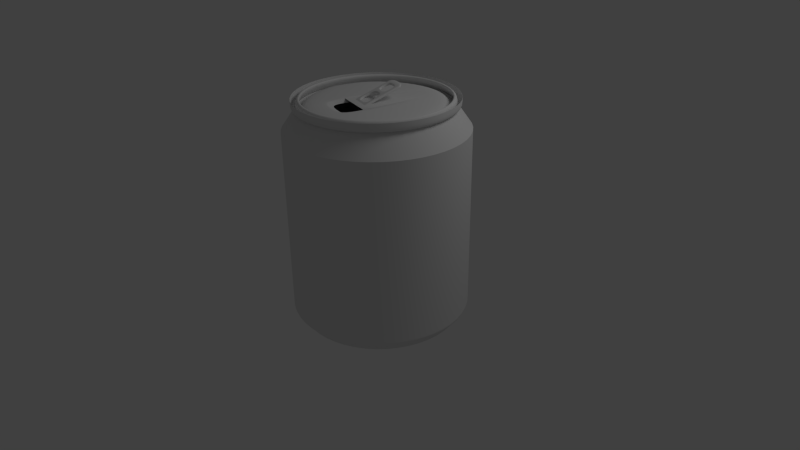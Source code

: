 # Source: soda_can1.blend  (saved by Blender 2.58.0; exported with 4.5.12 LTS)
import bpy
from mathutils import Matrix  # noqa: F401  (used for matrix-valued properties, if any)

bpy.ops.wm.read_factory_settings(use_empty=True)
scene = bpy.context.scene
scene.name = 'Scene'

# ---- collections
col_collection_1 = bpy.data.collections.new('Collection 1'); scene.collection.children.link(col_collection_1)

# ---- materials (node trees are filled in below, after node groups)
mat_material_001 = bpy.data.materials.new('Material.001')
mat_material_001.alpha_threshold = 0.0
mat_material_001.use_transparent_shadow = False
mat_material_001.roughness = 0.5
mat_material_001.line_color = (0.0, 0.0, 0.0, 1.0)
mat_material = bpy.data.materials.new('Material')
mat_material.alpha_threshold = 0.0
mat_material.use_transparent_shadow = False
mat_material.roughness = 0.5
mat_material.line_color = (0.0, 0.0, 0.0, 1.0)

# ---- material node trees

# ---- world
world_world = bpy.data.worlds.new('World'); scene.world = world_world
world_world.color = (0.05088, 0.05088, 0.05088)
world_world.use_sun_shadow = False
world_world.sun_shadow_jitter_overblur = 0.0
world_world.cycles.sampling_method = 'MANUAL'
world_world.cycles.sample_map_resolution = 256

# ---- cameras
cam_camera = bpy.data.cameras.new('Camera')
cam_camera.clip_end = 100.0
cam_camera.lens = 35.0
cam_camera.ortho_scale = 7.314
cam_camera.dof.focus_distance = 0.0
cam_camera.dof.aperture_fstop = 128.0

# ---- lights
light_lamp = bpy.data.lights.new('Lamp', 'POINT')
light_lamp.transmission_factor = 0.0
light_lamp.cutoff_distance = 30.0
light_lamp.energy = 100.0
light_lamp.shadow_buffer_clip_start = 1.001
light_lamp.shadow_soft_size = 1.0
light_lamp.shadow_maximum_resolution = 0.006
light_lamp.use_absolute_resolution = True
light_lamp.cycles.use_multiple_importance_sampling = False

# ---- meshes
me_circle_001 = bpy.data.meshes.new('Circle.001')
me_circle_001.from_pydata([(0.5663, 0.9809, 0.3463), (0.5663, 0.9809, 0.4584), (0.5663, 0.9809, 0.5704), (0.5663, 0.9809, 0.6825), (0.5663, 0.9809, 0.7946), (0.5663, 0.9809, 0.9066), (0.5663, 0.9809, 1.019), (0.5663, 0.9809, 1.131), (0.5663, 0.9809, 1.243), (0.5663, 0.9809, 1.355), (0.5663, 0.9809, 1.467), (0.5663, 0.9809, 1.579), (0.5663, 0.9809, 1.691), (0.5663, 0.9809, 1.803), (0.5663, 0.9809, 1.915), (0.5663, 0.9809, 2.027), (0.5663, 0.9809, 2.139), (0.5663, 0.9809, 2.251), (0.9809, 0.5663, 0.3463), (0.9809, 0.5663, 0.4584), (0.9809, 0.5663, 0.5704), (0.9809, 0.5663, 0.6825), (0.9809, 0.5663, 0.7946), (0.9809, 0.5663, 0.9066), (0.9809, 0.5663, 1.019), (0.9809, 0.5663, 1.131), (0.9809, 0.5663, 1.243), (0.9809, 0.5663, 1.355), (0.9809, 0.5663, 1.467), (0.9809, 0.5663, 1.579), (0.9809, 0.5663, 1.691), (0.9809, 0.5663, 1.803), (0.9809, 0.5663, 1.915), (0.9809, 0.5663, 2.027), (0.9809, 0.5663, 2.139), (0.9809, 0.5663, 2.251), (1.133, -3.106e-08, 0.3463), (1.133, -3.106e-08, 0.4584), (1.133, -3.106e-08, 0.5704), (1.133, -3.106e-08, 0.6825), (1.133, -3.106e-08, 0.7946), (1.133, -3.106e-08, 0.9066), (1.133, -3.106e-08, 1.019), (1.133, -3.106e-08, 1.131), (1.133, -3.106e-08, 1.243), (1.133, -3.106e-08, 1.355), (1.133, -3.106e-08, 1.467), (1.133, -3.106e-08, 1.579), (1.133, -3.106e-08, 1.691), (1.133, -3.106e-08, 1.803), (1.133, -3.106e-08, 1.915), (1.133, -3.106e-08, 2.027), (1.133, -3.106e-08, 2.139), (1.133, -3.106e-08, 2.251), (0.9809, -0.5663, 0.3463), (0.9809, -0.5663, 0.4584), (0.9809, -0.5663, 0.5704), (0.9809, -0.5663, 0.6825), (0.9809, -0.5663, 0.7946), (0.9809, -0.5663, 0.9066), (0.9809, -0.5663, 1.019), (0.9809, -0.5663, 1.131), (0.9809, -0.5663, 1.243), (0.9809, -0.5663, 1.355), (0.9809, -0.5663, 1.467), (0.9809, -0.5663, 1.579), (0.9809, -0.5663, 1.691), (0.9809, -0.5663, 1.803), (0.9809, -0.5663, 1.915), (0.9809, -0.5663, 2.027), (0.9809, -0.5663, 2.139), (0.9809, -0.5663, 2.251), (0.5663, -0.9809, 0.3463), (0.5663, -0.9809, 0.4584), (0.5663, -0.9809, 0.5704), (0.5663, -0.9809, 0.6825), (0.5663, -0.9809, 0.7946), (0.5663, -0.9809, 0.9066), (0.5663, -0.9809, 1.019), (0.5663, -0.9809, 1.131), (0.5663, -0.9809, 1.243), (0.5663, -0.9809, 1.355), (0.5663, -0.9809, 1.467), (0.5663, -0.9809, 1.579), (0.5663, -0.9809, 1.691), (0.5663, -0.9809, 1.803), (0.5663, -0.9809, 1.915), (0.5663, -0.9809, 2.027), (0.5663, -0.9809, 2.139), (0.5663, -0.9809, 2.251), (1.745e-07, -1.133, 0.3463), (1.745e-07, -1.133, 0.4584), (1.745e-07, -1.133, 0.5704), (1.745e-07, -1.133, 0.6825), (1.745e-07, -1.133, 0.7946), (1.745e-07, -1.133, 0.9066), (1.745e-07, -1.133, 1.019), (1.745e-07, -1.133, 1.131), (1.745e-07, -1.133, 1.243), (1.745e-07, -1.133, 1.355), (1.745e-07, -1.133, 1.467), (1.745e-07, -1.133, 1.579), (1.745e-07, -1.133, 1.691), (1.745e-07, -1.133, 1.803), (1.745e-07, -1.133, 1.915), (1.745e-07, -1.133, 2.027), (1.745e-07, -1.133, 2.139), (1.745e-07, -1.133, 2.251), (-0.5663, -0.9809, 0.3463), (-0.5663, -0.9809, 0.4584), (-0.5663, -0.9809, 0.5704), (-0.5663, -0.9809, 0.6825), (-0.5663, -0.9809, 0.7946), (-0.5663, -0.9809, 0.9066), (-0.5663, -0.9809, 1.019), (-0.5663, -0.9809, 1.131), (-0.5663, -0.9809, 1.243), (-0.5663, -0.9809, 1.355), (-0.5663, -0.9809, 1.467), (-0.5663, -0.9809, 1.579), (-0.5663, -0.9809, 1.691), (-0.5663, -0.9809, 1.803), (-0.5663, -0.9809, 1.915), (-0.5663, -0.9809, 2.027), (-0.5663, -0.9809, 2.139), (-0.5663, -0.9809, 2.251), (-0.9809, -0.5663, 0.3463), (-0.9809, -0.5663, 0.4584), (-0.9809, -0.5663, 0.5704), (-0.9809, -0.5663, 0.6825), (-0.9809, -0.5663, 0.7946), (-0.9809, -0.5663, 0.9066), (-0.9809, -0.5663, 1.019), (-0.9809, -0.5663, 1.131), (-0.9809, -0.5663, 1.243), (-0.9809, -0.5663, 1.355), (-0.9809, -0.5663, 1.467), (-0.9809, -0.5663, 1.579), (-0.9809, -0.5663, 1.691), (-0.9809, -0.5663, 1.803), (-0.9809, -0.5663, 1.915), (-0.9809, -0.5663, 2.027), (-0.9809, -0.5663, 2.139), (-0.9809, -0.5663, 2.251), (-1.133, -5.081e-07, 0.3463), (-1.133, -5.081e-07, 0.4584), (-1.133, -5.081e-07, 0.5704), (-1.133, -5.081e-07, 0.6825), (-1.133, -5.081e-07, 0.7946), (-1.133, -5.081e-07, 0.9066), (-1.133, -5.081e-07, 1.019), (-1.133, -5.081e-07, 1.131), (-1.133, -5.081e-07, 1.243), (-1.133, -5.081e-07, 1.355), (-1.133, -5.081e-07, 1.467), (-1.133, -5.081e-07, 1.579), (-1.133, -5.081e-07, 1.691), (-1.133, -5.081e-07, 1.803), (-1.133, -5.081e-07, 1.915), (-1.133, -5.081e-07, 2.027), (-1.133, -5.081e-07, 2.139), (-1.133, -5.081e-07, 2.251), (-0.9809, 0.5663, 0.3463), (-0.9809, 0.5663, 0.4584), (-0.9809, 0.5663, 0.5704), (-0.9809, 0.5663, 0.6825), (-0.9809, 0.5663, 0.7946), (-0.9809, 0.5663, 0.9066), (-0.9809, 0.5663, 1.019), (-0.9809, 0.5663, 1.131), (-0.9809, 0.5663, 1.243), (-0.9809, 0.5663, 1.355), (-0.9809, 0.5663, 1.467), (-0.9809, 0.5663, 1.579), (-0.9809, 0.5663, 1.691), (-0.9809, 0.5663, 1.803), (-0.9809, 0.5663, 1.915), (-0.9809, 0.5663, 2.027), (-0.9809, 0.5663, 2.139), (-0.9809, 0.5663, 2.251), (3.466e-09, 1.133, 0.3463), (3.466e-09, 1.133, 0.4584), (3.466e-09, 1.133, 0.5704), (3.466e-09, 1.133, 0.6825), (3.466e-09, 1.133, 0.7946), (3.466e-09, 1.133, 0.9066), (3.466e-09, 1.133, 1.019), (3.466e-09, 1.133, 1.131), (3.466e-09, 1.133, 1.243), (3.466e-09, 1.133, 1.355), (3.466e-09, 1.133, 1.467), (3.466e-09, 1.133, 1.579), (3.466e-09, 1.133, 1.691), (3.466e-09, 1.133, 1.803), (3.466e-09, 1.133, 1.915), (3.466e-09, 1.133, 2.027), (3.466e-09, 1.133, 2.139), (3.466e-09, 1.133, 2.251), (-0.5663, 0.9809, 0.3463), (-0.5663, 0.9809, 0.4584), (-0.5663, 0.9809, 0.5704), (-0.5663, 0.9809, 0.6825), (-0.5663, 0.9809, 0.7946), (-0.5663, 0.9809, 0.9066), (-0.5663, 0.9809, 1.019), (-0.5663, 0.9809, 1.131), (-0.5663, 0.9809, 1.243), (-0.5663, 0.9809, 1.355), (-0.5663, 0.9809, 1.467), (-0.5663, 0.9809, 1.579), (-0.5663, 0.9809, 1.691), (-0.5663, 0.9809, 1.803), (-0.5663, 0.9809, 1.915), (-0.5663, 0.9809, 2.027), (-0.5663, 0.9809, 2.139), (-0.5663, 0.9809, 2.251), (0.5663, 0.9809, 0.2342), (0.9809, 0.5663, 0.2342), (1.133, -3.106e-08, 0.2342), (0.9809, -0.5663, 0.2342), (0.5663, -0.9809, 0.2342), (1.745e-07, -1.133, 0.2342), (-0.5663, -0.9809, 0.2342), (-0.9809, -0.5663, 0.2342), (-1.133, -5.081e-07, 0.2342), (-0.9809, 0.5663, 0.2342), (3.466e-09, 1.133, 0.2342), (-0.5663, 0.9809, 0.2342), (0.5663, 0.9809, 2.364), (0.9809, 0.5663, 2.364), (1.133, -3.106e-08, 2.364), (0.9809, -0.5663, 2.364), (0.5663, -0.9809, 2.364), (1.745e-07, -1.133, 2.364), (-0.5663, -0.9809, 2.364), (-0.9809, -0.5663, 2.364), (-1.133, -5.081e-07, 2.364), (-0.9809, 0.5663, 2.364), (3.466e-09, 1.133, 2.364), (-0.5663, 0.9809, 2.364), (3.466e-09, 1.133, 2.429), (0.5663, 0.9809, 2.429), (0.9809, 0.5663, 2.429), (1.133, -3.106e-08, 2.429), (0.9809, -0.5663, 2.429), (0.5663, -0.9809, 2.429), (1.745e-07, -1.133, 2.429), (-0.5663, -0.9809, 2.429), (-0.9809, -0.5663, 2.429), (-1.133, -5.081e-07, 2.429), (-0.9809, 0.5663, 2.429), (-0.5663, 0.9809, 2.429)], [], [(197, 238, 228, 17), (196, 197, 17, 16), (195, 196, 16, 15), (194, 195, 15, 14), (193, 194, 14, 13), (192, 193, 13, 12), (191, 192, 12, 11), (190, 191, 11, 10), (189, 190, 10, 9), (188, 189, 9, 8), (187, 188, 8, 7), (186, 187, 7, 6), (185, 186, 6, 5), (184, 185, 5, 4), (183, 184, 4, 3), (182, 183, 3, 2), (181, 182, 2, 1), (1, 0, 180, 181), (0, 216, 226, 180), (17, 228, 229, 35), (16, 17, 35, 34), (15, 16, 34, 33), (14, 15, 33, 32), (13, 14, 32, 31), (12, 13, 31, 30), (11, 12, 30, 29), (10, 11, 29, 28), (9, 10, 28, 27), (8, 9, 27, 26), (7, 8, 26, 25), (6, 7, 25, 24), (5, 6, 24, 23), (4, 5, 23, 22), (3, 4, 22, 21), (2, 3, 21, 20), (1, 2, 20, 19), (0, 1, 19, 18), (216, 0, 18, 217), (35, 229, 230, 53), (34, 35, 53, 52), (33, 34, 52, 51), (32, 33, 51, 50), (31, 32, 50, 49), (30, 31, 49, 48), (29, 30, 48, 47), (28, 29, 47, 46), (27, 28, 46, 45), (26, 27, 45, 44), (25, 26, 44, 43), (24, 25, 43, 42), (23, 24, 42, 41), (22, 23, 41, 40), (21, 22, 40, 39), (20, 21, 39, 38), (19, 20, 38, 37), (18, 19, 37, 36), (217, 18, 36, 218), (53, 230, 231, 71), (52, 53, 71, 70), (51, 52, 70, 69), (50, 51, 69, 68), (49, 50, 68, 67), (48, 49, 67, 66), (47, 48, 66, 65), (46, 47, 65, 64), (45, 46, 64, 63), (44, 45, 63, 62), (43, 44, 62, 61), (42, 43, 61, 60), (41, 42, 60, 59), (40, 41, 59, 58), (39, 40, 58, 57), (38, 39, 57, 56), (37, 38, 56, 55), (36, 37, 55, 54), (218, 36, 54, 219), (71, 231, 232, 89), (70, 71, 89, 88), (69, 70, 88, 87), (68, 69, 87, 86), (67, 68, 86, 85), (66, 67, 85, 84), (65, 66, 84, 83), (64, 65, 83, 82), (63, 64, 82, 81), (62, 63, 81, 80), (61, 62, 80, 79), (60, 61, 79, 78), (59, 60, 78, 77), (58, 59, 77, 76), (57, 58, 76, 75), (56, 57, 75, 74), (55, 56, 74, 73), (54, 55, 73, 72), (219, 54, 72, 220), (89, 232, 233, 107), (88, 89, 107, 106), (87, 88, 106, 105), (86, 87, 105, 104), (85, 86, 104, 103), (84, 85, 103, 102), (83, 84, 102, 101), (82, 83, 101, 100), (81, 82, 100, 99), (80, 81, 99, 98), (79, 80, 98, 97), (78, 79, 97, 96), (77, 78, 96, 95), (76, 77, 95, 94), (75, 76, 94, 93), (74, 75, 93, 92), (73, 74, 92, 91), (72, 73, 91, 90), (220, 72, 90, 221), (107, 233, 234, 125), (106, 107, 125, 124), (105, 106, 124, 123), (104, 105, 123, 122), (103, 104, 122, 121), (102, 103, 121, 120), (101, 102, 120, 119), (100, 101, 119, 118), (99, 100, 118, 117), (98, 99, 117, 116), (97, 98, 116, 115), (96, 97, 115, 114), (95, 96, 114, 113), (94, 95, 113, 112), (93, 94, 112, 111), (92, 93, 111, 110), (91, 92, 110, 109), (90, 91, 109, 108), (221, 90, 108, 222), (125, 234, 235, 143), (124, 125, 143, 142), (123, 124, 142, 141), (122, 123, 141, 140), (121, 122, 140, 139), (120, 121, 139, 138), (119, 120, 138, 137), (118, 119, 137, 136), (117, 118, 136, 135), (116, 117, 135, 134), (115, 116, 134, 133), (114, 115, 133, 132), (113, 114, 132, 131), (112, 113, 131, 130), (111, 112, 130, 129), (110, 111, 129, 128), (109, 110, 128, 127), (108, 109, 127, 126), (222, 108, 126, 223), (143, 235, 236, 161), (142, 143, 161, 160), (141, 142, 160, 159), (140, 141, 159, 158), (139, 140, 158, 157), (138, 139, 157, 156), (137, 138, 156, 155), (136, 137, 155, 154), (135, 136, 154, 153), (134, 135, 153, 152), (133, 134, 152, 151), (132, 133, 151, 150), (131, 132, 150, 149), (130, 131, 149, 148), (129, 130, 148, 147), (128, 129, 147, 146), (127, 128, 146, 145), (126, 127, 145, 144), (223, 126, 144, 224), (161, 236, 237, 179), (160, 161, 179, 178), (159, 160, 178, 177), (158, 159, 177, 176), (157, 158, 176, 175), (156, 157, 175, 174), (155, 156, 174, 173), (154, 155, 173, 172), (153, 154, 172, 171), (152, 153, 171, 170), (151, 152, 170, 169), (150, 151, 169, 168), (149, 150, 168, 167), (148, 149, 167, 166), (147, 148, 166, 165), (146, 147, 165, 164), (145, 146, 164, 163), (144, 145, 163, 162), (224, 144, 162, 225), (179, 237, 239, 215), (178, 179, 215, 214), (177, 178, 214, 213), (176, 177, 213, 212), (175, 176, 212, 211), (174, 175, 211, 210), (173, 174, 210, 209), (172, 173, 209, 208), (171, 172, 208, 207), (170, 171, 207, 206), (169, 170, 206, 205), (168, 169, 205, 204), (167, 168, 204, 203), (166, 167, 203, 202), (165, 166, 202, 201), (164, 165, 201, 200), (163, 164, 200, 199), (162, 163, 199, 198), (225, 162, 198, 227), (215, 239, 238, 197), (214, 215, 197, 196), (213, 214, 196, 195), (212, 213, 195, 194), (211, 212, 194, 193), (210, 211, 193, 192), (209, 210, 192, 191), (208, 209, 191, 190), (207, 208, 190, 189), (206, 207, 189, 188), (205, 206, 188, 187), (204, 205, 187, 186), (203, 204, 186, 185), (202, 203, 185, 184), (201, 202, 184, 183), (200, 201, 183, 182), (199, 200, 182, 181), (198, 199, 181, 180), (227, 198, 180, 226), (238, 240, 241, 228), (228, 241, 242, 229), (229, 242, 243, 230), (230, 243, 244, 231), (231, 244, 245, 232), (232, 245, 246, 233), (233, 246, 247, 234), (234, 247, 248, 235), (235, 248, 249, 236), (236, 249, 250, 237), (237, 250, 251, 239), (239, 251, 240, 238)])
me_circle_001.polygons.foreach_set('use_smooth', [True] * 240)
_uv = me_circle_001.uv_layers.new(name='UVTex')
_uv.uv.foreach_set('vector', [0.4982, 0.08699, 0.4982, 0.03647, 0.5815, 0.03658, 0.5815, 0.0871, 0.4982, 0.1376, 0.4982, 0.08699, 0.5815, 0.0871, 0.5815, 0.1377, 0.4982, 0.1882, 0.4982, 0.1376, 0.5815, 0.1377, 0.5815, 0.1883, 0.4982, 0.2388, 0.4982, 0.1882, 0.5815, 0.1883, 0.5815, 0.2389, 0.4982, 0.2894, 0.4982, 0.2388, 0.5815, 0.2389, 0.5815, 0.2895, 0.4982, 0.34, 0.4982, 0.2894, 0.5815, 0.2895, 0.5815, 0.3401, 0.4982, 0.3906, 0.4982, 0.34, 0.5815, 0.3401, 0.5815, 0.3907, 0.4982, 0.4412, 0.4982, 0.3906, 0.5815, 0.3907, 0.5815, 0.4413, 0.4981, 0.4918, 0.4982, 0.4412, 0.5815, 0.4413, 0.5815, 0.4919, 0.4981, 0.5423, 0.4981, 0.4918, 0.5815, 0.4919, 0.5815, 0.5425, 0.4981, 0.5929, 0.4981, 0.5423, 0.5815, 0.5425, 0.5815, 0.5931, 0.4981, 0.6435, 0.4981, 0.5929, 0.5815, 0.5931, 0.5815, 0.6436, 0.4981, 0.6941, 0.4981, 0.6435, 0.5815, 0.6436, 0.5814, 0.6942, 0.4981, 0.7447, 0.4981, 0.6941, 0.5814, 0.6942, 0.5814, 0.7448, 0.4981, 0.7953, 0.4981, 0.7447, 0.5814, 0.7448, 0.5814, 0.7954, 0.4981, 0.8459, 0.4981, 0.7953, 0.5814, 0.7954, 0.5814, 0.846, 0.4981, 0.8965, 0.4981, 0.8459, 0.5814, 0.846, 0.5814, 0.8966, 0.5814, 0.8966, 0.5814, 0.9472, 0.4981, 0.9471, 0.4981, 0.8965, 0.5814, 0.9472, 0.5814, 0.9978, 0.4981, 0.9977, 0.4981, 0.9471, 0.5815, 0.0871, 0.5815, 0.03658, 0.6649, 0.03669, 0.6649, 0.08722, 0.5815, 0.1377, 0.5815, 0.0871, 0.6649, 0.08722, 0.6648, 0.1378, 0.5815, 0.1883, 0.5815, 0.1377, 0.6648, 0.1378, 0.6648, 0.1884, 0.5815, 0.2389, 0.5815, 0.1883, 0.6648, 0.1884, 0.6648, 0.239, 0.5815, 0.2895, 0.5815, 0.2389, 0.6648, 0.239, 0.6648, 0.2896, 0.5815, 0.3401, 0.5815, 0.2895, 0.6648, 0.2896, 0.6648, 0.3402, 0.5815, 0.3907, 0.5815, 0.3401, 0.6648, 0.3402, 0.6648, 0.3908, 0.5815, 0.4413, 0.5815, 0.3907, 0.6648, 0.3908, 0.6648, 0.4414, 0.5815, 0.4919, 0.5815, 0.4413, 0.6648, 0.4414, 0.6648, 0.492, 0.5815, 0.5425, 0.5815, 0.4919, 0.6648, 0.492, 0.6648, 0.5426, 0.5815, 0.5931, 0.5815, 0.5425, 0.6648, 0.5426, 0.6648, 0.5932, 0.5815, 0.6436, 0.5815, 0.5931, 0.6648, 0.5932, 0.6648, 0.6438, 0.5814, 0.6942, 0.5815, 0.6436, 0.6648, 0.6438, 0.6648, 0.6943, 0.5814, 0.7448, 0.5814, 0.6942, 0.6648, 0.6943, 0.6648, 0.7449, 0.5814, 0.7954, 0.5814, 0.7448, 0.6648, 0.7449, 0.6648, 0.7955, 0.5814, 0.846, 0.5814, 0.7954, 0.6648, 0.7955, 0.6648, 0.8461, 0.5814, 0.8966, 0.5814, 0.846, 0.6648, 0.8461, 0.6647, 0.8967, 0.5814, 0.9472, 0.5814, 0.8966, 0.6647, 0.8967, 0.6647, 0.9473, 0.5814, 0.9978, 0.5814, 0.9472, 0.6647, 0.9473, 0.6647, 0.9979, 0.6649, 0.08722, 0.6649, 0.03669, 0.7482, 0.03681, 0.7482, 0.08734, 0.6648, 0.1378, 0.6649, 0.08722, 0.7482, 0.08734, 0.7482, 0.1379, 0.6648, 0.1884, 0.6648, 0.1378, 0.7482, 0.1379, 0.7482, 0.1885, 0.6648, 0.239, 0.6648, 0.1884, 0.7482, 0.1885, 0.7482, 0.2391, 0.6648, 0.2896, 0.6648, 0.239, 0.7482, 0.2391, 0.7482, 0.2897, 0.6648, 0.3402, 0.6648, 0.2896, 0.7482, 0.2897, 0.7481, 0.3403, 0.6648, 0.3908, 0.6648, 0.3402, 0.7481, 0.3403, 0.7481, 0.3909, 0.6648, 0.4414, 0.6648, 0.3908, 0.7481, 0.3909, 0.7481, 0.4415, 0.6648, 0.492, 0.6648, 0.4414, 0.7481, 0.4415, 0.7481, 0.4921, 0.6648, 0.5426, 0.6648, 0.492, 0.7481, 0.4921, 0.7481, 0.5427, 0.6648, 0.5932, 0.6648, 0.5426, 0.7481, 0.5427, 0.7481, 0.5933, 0.6648, 0.6438, 0.6648, 0.5932, 0.7481, 0.5933, 0.7481, 0.6439, 0.6648, 0.6943, 0.6648, 0.6438, 0.7481, 0.6439, 0.7481, 0.6945, 0.6648, 0.7449, 0.6648, 0.6943, 0.7481, 0.6945, 0.7481, 0.7451, 0.6648, 0.7955, 0.6648, 0.7449, 0.7481, 0.7451, 0.7481, 0.7956, 0.6648, 0.8461, 0.6648, 0.7955, 0.7481, 0.7956, 0.7481, 0.8462, 0.6647, 0.8967, 0.6648, 0.8461, 0.7481, 0.8462, 0.7481, 0.8968, 0.6647, 0.9473, 0.6647, 0.8967, 0.7481, 0.8968, 0.7481, 0.9474, 0.6647, 0.9979, 0.6647, 0.9473, 0.7481, 0.9474, 0.7481, 0.998, 0.7482, 0.08734, 0.7482, 0.03681, 0.8315, 0.03693, 0.8315, 0.08746, 0.7482, 0.1379, 0.7482, 0.08734, 0.8315, 0.08746, 0.8315, 0.1381, 0.7482, 0.1885, 0.7482, 0.1379, 0.8315, 0.1381, 0.8315, 0.1887, 0.7482, 0.2391, 0.7482, 0.1885, 0.8315, 0.1887, 0.8315, 0.2392, 0.7482, 0.2897, 0.7482, 0.2391, 0.8315, 0.2392, 0.8315, 0.2898, 0.7481, 0.3403, 0.7482, 0.2897, 0.8315, 0.2898, 0.8315, 0.3404, 0.7481, 0.3909, 0.7481, 0.3403, 0.8315, 0.3404, 0.8315, 0.391, 0.7481, 0.4415, 0.7481, 0.3909, 0.8315, 0.391, 0.8315, 0.4416, 0.7481, 0.4921, 0.7481, 0.4415, 0.8315, 0.4416, 0.8314, 0.4922, 0.7481, 0.5427, 0.7481, 0.4921, 0.8314, 0.4922, 0.8314, 0.5428, 0.7481, 0.5933, 0.7481, 0.5427, 0.8314, 0.5428, 0.8314, 0.5934, 0.7481, 0.6439, 0.7481, 0.5933, 0.8314, 0.5934, 0.8314, 0.644, 0.7481, 0.6945, 0.7481, 0.6439, 0.8314, 0.644, 0.8314, 0.6946, 0.7481, 0.7451, 0.7481, 0.6945, 0.8314, 0.6946, 0.8314, 0.7452, 0.7481, 0.7956, 0.7481, 0.7451, 0.8314, 0.7452, 0.8314, 0.7958, 0.7481, 0.8462, 0.7481, 0.7956, 0.8314, 0.7958, 0.8314, 0.8463, 0.7481, 0.8968, 0.7481, 0.8462, 0.8314, 0.8463, 0.8314, 0.8969, 0.7481, 0.9474, 0.7481, 0.8968, 0.8314, 0.8969, 0.8314, 0.9475, 0.7481, 0.998, 0.7481, 0.9474, 0.8314, 0.9475, 0.8314, 0.9981, 0.8315, 0.08746, 0.8315, 0.03693, 0.9149, 0.03705, 0.9148, 0.08764, 0.8315, 0.1381, 0.8315, 0.08746, 0.9148, 0.08764, 0.9148, 0.1382, 0.8315, 0.1887, 0.8315, 0.1381, 0.9148, 0.1382, 0.9148, 0.1888, 0.8315, 0.2392, 0.8315, 0.1887, 0.9148, 0.1888, 0.9148, 0.2394, 0.8315, 0.2898, 0.8315, 0.2392, 0.9148, 0.2394, 0.9148, 0.29, 0.8315, 0.3404, 0.8315, 0.2898, 0.9148, 0.29, 0.9148, 0.3406, 0.8315, 0.391, 0.8315, 0.3404, 0.9148, 0.3406, 0.9148, 0.3912, 0.8315, 0.4416, 0.8315, 0.391, 0.9148, 0.3912, 0.9148, 0.4417, 0.8314, 0.4922, 0.8315, 0.4416, 0.9148, 0.4417, 0.9148, 0.4923, 0.8314, 0.5428, 0.8314, 0.4922, 0.9148, 0.4923, 0.9148, 0.5429, 0.8314, 0.5934, 0.8314, 0.5428, 0.9148, 0.5429, 0.9147, 0.5935, 0.8314, 0.644, 0.8314, 0.5934, 0.9147, 0.5935, 0.9147, 0.6441, 0.8314, 0.6946, 0.8314, 0.644, 0.9147, 0.6441, 0.9147, 0.6947, 0.8314, 0.7452, 0.8314, 0.6946, 0.9147, 0.6947, 0.9147, 0.7453, 0.8314, 0.7958, 0.8314, 0.7452, 0.9147, 0.7453, 0.9147, 0.7959, 0.8314, 0.8463, 0.8314, 0.7958, 0.9147, 0.7959, 0.9147, 0.8465, 0.8314, 0.8969, 0.8314, 0.8463, 0.9147, 0.8465, 0.9147, 0.8971, 0.8314, 0.9475, 0.8314, 0.8969, 0.9147, 0.8971, 0.9147, 0.9476, 0.8314, 0.9981, 0.8314, 0.9475, 0.9147, 0.9476, 0.9147, 0.9982, 0.9148, 0.08764, 0.9149, 0.03705, 0.9981, 0.03722, 0.9981, 0.08779, 0.9148, 0.1382, 0.9148, 0.08764, 0.9981, 0.08779, 0.9981, 0.1384, 0.9148, 0.1888, 0.9148, 0.1382, 0.9981, 0.1384, 0.9981, 0.1889, 0.9148, 0.2394, 0.9148, 0.1888, 0.9981, 0.1889, 0.9981, 0.2395, 0.9148, 0.29, 0.9148, 0.2394, 0.9981, 0.2395, 0.9981, 0.2901, 0.9148, 0.3406, 0.9148, 0.29, 0.9981, 0.2901, 0.9981, 0.3407, 0.9148, 0.3912, 0.9148, 0.3406, 0.9981, 0.3407, 0.9981, 0.3913, 0.9148, 0.4417, 0.9148, 0.3912, 0.9981, 0.3913, 0.9981, 0.4419, 0.9148, 0.4923, 0.9148, 0.4417, 0.9981, 0.4419, 0.9981, 0.4925, 0.9148, 0.5429, 0.9148, 0.4923, 0.9981, 0.4925, 0.9981, 0.543, 0.9147, 0.5935, 0.9148, 0.5429, 0.9981, 0.543, 0.9981, 0.5936, 0.9147, 0.6441, 0.9147, 0.5935, 0.9981, 0.5936, 0.9981, 0.6442, 0.9147, 0.6947, 0.9147, 0.6441, 0.9981, 0.6442, 0.9981, 0.6948, 0.9147, 0.7453, 0.9147, 0.6947, 0.9981, 0.6948, 0.998, 0.7454, 0.9147, 0.7959, 0.9147, 0.7453, 0.998, 0.7454, 0.998, 0.796, 0.9147, 0.8465, 0.9147, 0.7959, 0.998, 0.796, 0.998, 0.8466, 0.9147, 0.8971, 0.9147, 0.8465, 0.998, 0.8466, 0.998, 0.8972, 0.9147, 0.9476, 0.9147, 0.8971, 0.998, 0.8972, 0.998, 0.9478, 0.9147, 0.9982, 0.9147, 0.9476, 0.998, 0.9478, 0.998, 0.9983, -0.001749, 0.08649, -0.001746, 0.03605, 0.08155, 0.03602, 0.08155, 0.08654, -0.001755, 0.1371, -0.001749, 0.08649, 0.08155, 0.08654, 0.08155, 0.1371, -0.001761, 0.1876, -0.001755, 0.1371, 0.08155, 0.1371, 0.08154, 0.1877, -0.001767, 0.2382, -0.001761, 0.1876, 0.08154, 0.1877, 0.08154, 0.2383, -0.001773, 0.2888, -0.001767, 0.2382, 0.08154, 0.2383, 0.08154, 0.2889, -0.001778, 0.3394, -0.001773, 0.2888, 0.08154, 0.2889, 0.08153, 0.3395, -0.001784, 0.39, -0.001778, 0.3394, 0.08153, 0.3395, 0.08153, 0.3901, -0.00179, 0.4406, -0.001784, 0.39, 0.08153, 0.3901, 0.08152, 0.4407, -0.001796, 0.4912, -0.00179, 0.4406, 0.08152, 0.4407, 0.08152, 0.4913, -0.001802, 0.5417, -0.001796, 0.4912, 0.08152, 0.4913, 0.08151, 0.5418, -0.001808, 0.5923, -0.001802, 0.5417, 0.08151, 0.5418, 0.08151, 0.5924, -0.001815, 0.6429, -0.001808, 0.5923, 0.08151, 0.5924, 0.0815, 0.643, -0.001821, 0.6935, -0.001815, 0.6429, 0.0815, 0.643, 0.08149, 0.6936, -0.001828, 0.7441, -0.001821, 0.6935, 0.08149, 0.6936, 0.08149, 0.7442, -0.001835, 0.7947, -0.001828, 0.7441, 0.08149, 0.7442, 0.08148, 0.7948, -0.001842, 0.8453, -0.001835, 0.7947, 0.08148, 0.7948, 0.08147, 0.8454, -0.001849, 0.8959, -0.001842, 0.8453, 0.08147, 0.8454, 0.08147, 0.896, -0.001855, 0.9464, -0.001849, 0.8959, 0.08147, 0.896, 0.08146, 0.9466, -0.001862, 0.997, -0.001855, 0.9464, 0.08146, 0.9466, 0.08145, 0.9971, 0.08155, 0.08654, 0.08155, 0.03602, 0.1649, 0.03605, 0.1649, 0.08659, 0.08155, 0.1371, 0.08155, 0.08654, 0.1649, 0.08659, 0.1649, 0.1372, 0.08154, 0.1877, 0.08155, 0.1371, 0.1649, 0.1372, 0.1649, 0.1878, 0.08154, 0.2383, 0.08154, 0.1877, 0.1649, 0.1878, 0.1649, 0.2384, 0.08154, 0.2889, 0.08154, 0.2383, 0.1649, 0.2384, 0.1649, 0.289, 0.08153, 0.3395, 0.08154, 0.2889, 0.1649, 0.289, 0.1649, 0.3396, 0.08153, 0.3901, 0.08153, 0.3395, 0.1649, 0.3396, 0.1648, 0.3902, 0.08152, 0.4407, 0.08153, 0.3901, 0.1648, 0.3902, 0.1648, 0.4408, 0.08152, 0.4913, 0.08152, 0.4407, 0.1648, 0.4408, 0.1648, 0.4913, 0.08151, 0.5418, 0.08152, 0.4913, 0.1648, 0.4913, 0.1648, 0.5419, 0.08151, 0.5924, 0.08151, 0.5418, 0.1648, 0.5419, 0.1648, 0.5925, 0.0815, 0.643, 0.08151, 0.5924, 0.1648, 0.5925, 0.1648, 0.6431, 0.08149, 0.6936, 0.0815, 0.643, 0.1648, 0.6431, 0.1648, 0.6937, 0.08149, 0.7442, 0.08149, 0.6936, 0.1648, 0.6937, 0.1648, 0.7443, 0.08148, 0.7948, 0.08149, 0.7442, 0.1648, 0.7443, 0.1648, 0.7949, 0.08147, 0.8454, 0.08148, 0.7948, 0.1648, 0.7949, 0.1648, 0.8455, 0.08147, 0.896, 0.08147, 0.8454, 0.1648, 0.8455, 0.1648, 0.8961, 0.08146, 0.9466, 0.08147, 0.896, 0.1648, 0.8961, 0.1648, 0.9467, 0.08145, 0.9971, 0.08146, 0.9466, 0.1648, 0.9467, 0.1648, 0.9973, 0.1649, 0.08659, 0.1649, 0.03605, 0.2482, 0.03615, 0.2482, 0.08668, 0.1649, 0.1372, 0.1649, 0.08659, 0.2482, 0.08668, 0.2482, 0.1373, 0.1649, 0.1878, 0.1649, 0.1372, 0.2482, 0.1373, 0.2482, 0.1879, 0.1649, 0.2384, 0.1649, 0.1878, 0.2482, 0.1879, 0.2482, 0.2385, 0.1649, 0.289, 0.1649, 0.2384, 0.2482, 0.2385, 0.2482, 0.2891, 0.1649, 0.3396, 0.1649, 0.289, 0.2482, 0.2891, 0.2482, 0.3397, 0.1648, 0.3902, 0.1649, 0.3396, 0.2482, 0.3397, 0.2482, 0.3902, 0.1648, 0.4408, 0.1648, 0.3902, 0.2482, 0.3902, 0.2482, 0.4408, 0.1648, 0.4913, 0.1648, 0.4408, 0.2482, 0.4408, 0.2482, 0.4914, 0.1648, 0.5419, 0.1648, 0.4913, 0.2482, 0.4914, 0.2482, 0.542, 0.1648, 0.5925, 0.1648, 0.5419, 0.2482, 0.542, 0.2482, 0.5926, 0.1648, 0.6431, 0.1648, 0.5925, 0.2482, 0.5926, 0.2481, 0.6432, 0.1648, 0.6937, 0.1648, 0.6431, 0.2481, 0.6432, 0.2481, 0.6938, 0.1648, 0.7443, 0.1648, 0.6937, 0.2481, 0.6938, 0.2481, 0.7444, 0.1648, 0.7949, 0.1648, 0.7443, 0.2481, 0.7444, 0.2481, 0.795, 0.1648, 0.8455, 0.1648, 0.7949, 0.2481, 0.795, 0.2481, 0.8456, 0.1648, 0.8961, 0.1648, 0.8455, 0.2481, 0.8456, 0.2481, 0.8962, 0.1648, 0.9467, 0.1648, 0.8961, 0.2481, 0.8962, 0.2481, 0.9468, 0.1648, 0.9973, 0.1648, 0.9467, 0.2481, 0.9468, 0.2481, 0.9974, 0.2482, 0.08668, 0.2482, 0.03615, 0.3316, 0.03625, 0.3315, 0.08678, 0.2482, 0.1373, 0.2482, 0.08668, 0.3315, 0.08678, 0.3315, 0.1374, 0.2482, 0.1879, 0.2482, 0.1373, 0.3315, 0.1374, 0.3315, 0.188, 0.2482, 0.2385, 0.2482, 0.1879, 0.3315, 0.188, 0.3315, 0.2386, 0.2482, 0.2891, 0.2482, 0.2385, 0.3315, 0.2386, 0.3315, 0.2892, 0.2482, 0.3397, 0.2482, 0.2891, 0.3315, 0.2892, 0.3315, 0.3398, 0.2482, 0.3902, 0.2482, 0.3397, 0.3315, 0.3398, 0.3315, 0.3904, 0.2482, 0.4408, 0.2482, 0.3902, 0.3315, 0.3904, 0.3315, 0.4409, 0.2482, 0.4914, 0.2482, 0.4408, 0.3315, 0.4409, 0.3315, 0.4915, 0.2482, 0.542, 0.2482, 0.4914, 0.3315, 0.4915, 0.3315, 0.5421, 0.2482, 0.5926, 0.2482, 0.542, 0.3315, 0.5421, 0.3315, 0.5927, 0.2481, 0.6432, 0.2482, 0.5926, 0.3315, 0.5927, 0.3315, 0.6433, 0.2481, 0.6938, 0.2481, 0.6432, 0.3315, 0.6433, 0.3315, 0.6939, 0.2481, 0.7444, 0.2481, 0.6938, 0.3315, 0.6939, 0.3315, 0.7445, 0.2481, 0.795, 0.2481, 0.7444, 0.3315, 0.7445, 0.3315, 0.7951, 0.2481, 0.8456, 0.2481, 0.795, 0.3315, 0.7951, 0.3314, 0.8457, 0.2481, 0.8962, 0.2481, 0.8456, 0.3314, 0.8457, 0.3314, 0.8963, 0.2481, 0.9468, 0.2481, 0.8962, 0.3314, 0.8963, 0.3314, 0.9469, 0.2481, 0.9974, 0.2481, 0.9468, 0.3314, 0.9469, 0.3314, 0.9975, 0.3315, 0.08678, 0.3316, 0.03625, 0.4149, 0.03636, 0.4149, 0.08688, 0.3315, 0.1374, 0.3315, 0.08678, 0.4149, 0.08688, 0.4149, 0.1375, 0.3315, 0.188, 0.3315, 0.1374, 0.4149, 0.1375, 0.4149, 0.1881, 0.3315, 0.2386, 0.3315, 0.188, 0.4149, 0.1881, 0.4148, 0.2387, 0.3315, 0.2892, 0.3315, 0.2386, 0.4148, 0.2387, 0.4148, 0.2893, 0.3315, 0.3398, 0.3315, 0.2892, 0.4148, 0.2893, 0.4148, 0.3399, 0.3315, 0.3904, 0.3315, 0.3398, 0.4148, 0.3399, 0.4148, 0.3905, 0.3315, 0.4409, 0.3315, 0.3904, 0.4148, 0.3905, 0.4148, 0.4411, 0.3315, 0.4915, 0.3315, 0.4409, 0.4148, 0.4411, 0.4148, 0.4916, 0.3315, 0.5421, 0.3315, 0.4915, 0.4148, 0.4916, 0.4148, 0.5422, 0.3315, 0.5927, 0.3315, 0.5421, 0.4148, 0.5422, 0.4148, 0.5928, 0.3315, 0.6433, 0.3315, 0.5927, 0.4148, 0.5928, 0.4148, 0.6434, 0.3315, 0.6939, 0.3315, 0.6433, 0.4148, 0.6434, 0.4148, 0.694, 0.3315, 0.7445, 0.3315, 0.6939, 0.4148, 0.694, 0.4148, 0.7446, 0.3315, 0.7951, 0.3315, 0.7445, 0.4148, 0.7446, 0.4148, 0.7952, 0.3314, 0.8457, 0.3315, 0.7951, 0.4148, 0.7952, 0.4148, 0.8458, 0.3314, 0.8963, 0.3314, 0.8457, 0.4148, 0.8458, 0.4148, 0.8964, 0.3314, 0.9469, 0.3314, 0.8963, 0.4148, 0.8964, 0.4148, 0.947, 0.3314, 0.9975, 0.3314, 0.9469, 0.4148, 0.947, 0.4148, 0.9976, 0.4149, 0.08688, 0.4149, 0.03636, 0.4982, 0.03647, 0.4982, 0.08699, 0.4149, 0.1375, 0.4149, 0.08688, 0.4982, 0.08699, 0.4982, 0.1376, 0.4149, 0.1881, 0.4149, 0.1375, 0.4982, 0.1376, 0.4982, 0.1882, 0.4148, 0.2387, 0.4149, 0.1881, 0.4982, 0.1882, 0.4982, 0.2388, 0.4148, 0.2893, 0.4148, 0.2387, 0.4982, 0.2388, 0.4982, 0.2894, 0.4148, 0.3399, 0.4148, 0.2893, 0.4982, 0.2894, 0.4982, 0.34, 0.4148, 0.3905, 0.4148, 0.3399, 0.4982, 0.34, 0.4982, 0.3906, 0.4148, 0.4411, 0.4148, 0.3905, 0.4982, 0.3906, 0.4982, 0.4412, 0.4148, 0.4916, 0.4148, 0.4411, 0.4982, 0.4412, 0.4981, 0.4918, 0.4148, 0.5422, 0.4148, 0.4916, 0.4981, 0.4918, 0.4981, 0.5423, 0.4148, 0.5928, 0.4148, 0.5422, 0.4981, 0.5423, 0.4981, 0.5929, 0.4148, 0.6434, 0.4148, 0.5928, 0.4981, 0.5929, 0.4981, 0.6435, 0.4148, 0.694, 0.4148, 0.6434, 0.4981, 0.6435, 0.4981, 0.6941, 0.4148, 0.7446, 0.4148, 0.694, 0.4981, 0.6941, 0.4981, 0.7447, 0.4148, 0.7952, 0.4148, 0.7446, 0.4981, 0.7447, 0.4981, 0.7953, 0.4148, 0.8458, 0.4148, 0.7952, 0.4981, 0.7953, 0.4981, 0.8459, 0.4148, 0.8964, 0.4148, 0.8458, 0.4981, 0.8459, 0.4981, 0.8965, 0.4148, 0.947, 0.4148, 0.8964, 0.4981, 0.8965, 0.4981, 0.9471, 0.4148, 0.9976, 0.4148, 0.947, 0.4981, 0.9471, 0.4981, 0.9977, 0.4982, 0.03647, 0.4981, 0.001732, 0.5814, 0.001842, 0.5815, 0.03658, 0.5815, 0.03658, 0.5814, 0.001842, 0.6648, 0.001956, 0.6649, 0.03669, 0.6649, 0.03669, 0.6648, 0.001956, 0.7481, 0.002073, 0.7482, 0.03681, 0.7482, 0.03681, 0.7481, 0.002073, 0.8314, 0.002196, 0.8315, 0.03693, 0.8315, 0.03693, 0.8314, 0.002196, 0.9147, 0.002328, 0.9149, 0.03705, 0.9149, 0.03705, 0.9147, 0.002328, 0.998, 0.002549, 0.9981, 0.03722, -0.001746, 0.03605, -0.001862, 0.001276, 0.08144, 0.001245, 0.08155, 0.03602, 0.08155, 0.03602, 0.08144, 0.001245, 0.1648, 0.001316, 0.1649, 0.03605, 0.1649, 0.03605, 0.1648, 0.001316, 0.2481, 0.001411, 0.2482, 0.03615, 0.2482, 0.03615, 0.2481, 0.001411, 0.3314, 0.001514, 0.3316, 0.03625, 0.3316, 0.03625, 0.3314, 0.001514, 0.4148, 0.001622, 0.4149, 0.03636, 0.4149, 0.03636, 0.4148, 0.001622, 0.4981, 0.001732, 0.4982, 0.03647])
me_circle_001.materials.append(mat_material_001)
me_circle_001.use_remesh_preserve_volume = False
me_circle_001.use_remesh_preserve_attributes = False
me_circle_001.use_mirror_vertex_groups = False
me_circle_001.update()
me_plane = bpy.data.meshes.new('Plane')
me_plane.from_pydata([(1.0, 1.0, 0.0), (1.0, -1.0, 0.0), (-1.0, -1.0, 0.0), (-1.0, 1.0, 0.0), (1.0, 0.8608, 0.0), (1.0, 0.1579, 0.0), (1.0, -0.003718, 0.0), (1.0, -0.7928, 0.0), (-1.0, -0.7928, 0.0), (-1.0, -0.003718, 0.0), (-1.0, 0.1579, 0.0), (-1.0, 0.8608, 0.0), (-0.7279, -1.0, 0.0), (-0.7279, 1.0, 0.0), (-0.7279, 0.8608, 0.0), (-0.7279, 0.2472, 0.0), (-0.7279, 0.07561, 0.0), (-0.899, -0.7928, 0.0), (0.683, -1.0, 0.0), (0.683, 1.0, 0.0), (0.683, 0.8608, 0.0), (0.683, 0.2472, 0.0), (0.683, 0.07561, 0.0), (0.8541, -0.7928, 0.0), (-0.02246, 1.0, 0.0), (-0.02246, 0.8608, 0.0), (-0.02246, 0.2472, 0.0), (-0.02246, 0.07561, 0.0), (-0.02246, -1.0, 0.0), (-0.02246, -0.7928, 0.0), (-0.02246, -0.7928, 0.1585), (-0.02246, -1.0, 0.1585), (-0.02246, 0.07561, 0.1585), (-0.02246, 0.2472, 0.1585), (-0.02246, 0.8608, 0.1585), (-0.02246, 1.0, 0.1585), (0.8541, -0.7928, 0.1585), (0.683, 0.07561, 0.1585), (0.683, 0.2472, 0.1585), (0.683, 0.8608, 0.1585), (0.683, 1.0, 0.1585), (0.683, -1.0, 0.1585), (-0.899, -0.7928, 0.1585), (-0.7279, 0.07561, 0.1585), (-0.7279, 0.2472, 0.1585), (-0.7279, 0.8608, 0.1585), (-0.7279, 1.0, 0.1585), (-0.7279, -1.0, 0.1585), (-1.0, 0.8608, 0.1585), (-1.0, 0.1579, 0.1585), (-1.0, -0.003718, 0.1585), (-1.0, -0.7928, 0.1585), (1.0, -0.7928, 0.1585), (1.0, -0.003718, 0.1585), (1.0, 0.1579, 0.1585), (1.0, 0.8608, 0.1585), (-1.0, 1.0, 0.1585), (-1.0, -1.0, 0.1585), (1.0, -1.0, 0.1585), (1.0, 1.0, 0.1585), (-0.02246, -1.154, 0.03602), (0.683, -1.154, 0.03602), (-0.7279, -1.154, 0.03602), (0.683, 1.177, 0.03602), (-0.02246, 1.177, 0.03602), (-0.7279, 1.177, 0.03602), (1.0, 1.0, 0.03602), (1.0, -1.0, 0.03602), (-1.0, 1.0, 0.03602), (-1.0, -1.0, 0.03602), (-1.0, 0.8608, 0.03602), (-1.0, 0.1579, 0.03602), (-1.0, -0.003718, 0.03602), (-1.0, -0.7928, 0.03602), (1.0, -0.7928, 0.03602), (1.0, -0.003718, 0.03602), (1.0, 0.1579, 0.03602), (1.0, 0.8608, 0.03602), (-0.02246, -1.154, 0.1138), (0.683, -1.154, 0.1138), (-0.7279, -1.154, 0.1138), (0.683, 1.177, 0.1138), (-0.02246, 1.177, 0.1138), (-0.7279, 1.177, 0.1138), (1.0, 1.0, 0.1138), (1.0, -1.0, 0.1138), (-1.0, 1.0, 0.1138), (-1.0, -1.0, 0.1138), (-1.0, 0.8608, 0.1138), (-1.0, 0.1579, 0.1138), (-1.0, -0.003718, 0.1138), (-1.0, -0.7928, 0.1138), (1.0, -0.7928, 0.1138), (1.0, -0.003718, 0.1138), (1.0, 0.1579, 0.1138), (1.0, 0.8608, 0.1138), (0.8541, -0.7928, 0.1416), (-0.02246, -0.7928, 0.1416), (-0.899, -0.7928, 0.1416), (-0.02246, 0.07561, 0.1416), (0.683, 0.07561, 0.1416), (-0.7279, 0.07561, 0.1416), (0.8541, -0.7928, 0.03051), (-0.02246, -0.7928, 0.03051), (-0.899, -0.7928, 0.03051), (-0.02246, 0.07561, 0.03051), (0.683, 0.07561, 0.03051), (-0.7279, 0.07561, 0.03051), (0.683, 0.2472, 0.1281), (-0.02246, 0.2472, 0.1281), (-0.7279, 0.2472, 0.1281), (-0.02246, 0.8608, 0.1281), (0.683, 0.8608, 0.1281), (-0.7279, 0.8608, 0.1281), (0.683, 0.2472, 0.01841), (-0.02246, 0.2472, 0.01841), (-0.7279, 0.2472, 0.01841), (-0.02246, 0.8608, 0.01841), (0.683, 0.8608, 0.01841), (-0.7279, 0.8608, 0.01841)], [], [(11, 14, 13, 3), (10, 15, 14, 11), (9, 16, 15, 10), (8, 17, 16, 9), (2, 12, 17, 8), (0, 19, 20, 4), (21, 5, 4, 20), (22, 6, 5, 21), (23, 7, 6, 22), (18, 1, 7, 23), (14, 25, 24, 13), (25, 20, 19, 24), (16, 27, 26, 15), (27, 22, 21, 26), (12, 28, 29, 17), (28, 18, 23, 29), (46, 45, 48, 56), (45, 44, 49, 48), (44, 43, 50, 49), (43, 42, 51, 50), (42, 47, 57, 51), (39, 40, 59, 55), (55, 54, 38, 39), (54, 53, 37, 38), (53, 52, 36, 37), (52, 58, 41, 36), (35, 34, 45, 46), (40, 39, 34, 35), (33, 32, 43, 44), (38, 37, 32, 33), (30, 31, 47, 42), (36, 41, 31, 30), (28, 60, 61, 18), (12, 62, 60, 28), (19, 63, 64, 24), (24, 64, 65, 13), (0, 66, 63, 19), (18, 61, 67, 1), (13, 65, 68, 3), (2, 69, 62, 12), (3, 68, 70, 11), (11, 70, 71, 10), (10, 71, 72, 9), (9, 72, 73, 8), (8, 73, 69, 2), (1, 67, 74, 7), (7, 74, 75, 6), (6, 75, 76, 5), (5, 76, 77, 4), (66, 0, 4, 77), (60, 78, 79, 61), (78, 31, 41, 79), (62, 80, 78, 60), (80, 47, 31, 78), (63, 81, 82, 64), (81, 40, 35, 82), (64, 82, 83, 65), (82, 35, 46, 83), (66, 84, 81, 63), (84, 59, 40, 81), (61, 79, 85, 67), (79, 41, 58, 85), (65, 83, 86, 68), (83, 46, 56, 86), (69, 87, 80, 62), (87, 57, 47, 80), (68, 86, 88, 70), (86, 56, 48, 88), (70, 88, 89, 71), (88, 48, 49, 89), (71, 89, 90, 72), (89, 49, 50, 90), (72, 90, 91, 73), (90, 50, 51, 91), (73, 91, 87, 69), (91, 51, 57, 87), (67, 85, 92, 74), (85, 58, 52, 92), (74, 92, 93, 75), (92, 52, 53, 93), (75, 93, 94, 76), (93, 53, 54, 94), (76, 94, 95, 77), (94, 54, 55, 95), (77, 95, 84, 66), (95, 55, 59, 84), (96, 36, 30, 97), (97, 30, 42, 98), (99, 32, 37, 100), (101, 43, 32, 99), (100, 37, 36, 96), (98, 42, 43, 101), (23, 102, 103, 29), (102, 96, 97, 103), (29, 103, 104, 17), (103, 97, 98, 104), (27, 105, 106, 22), (105, 99, 100, 106), (16, 107, 105, 27), (107, 101, 99, 105), (22, 106, 102, 23), (106, 100, 96, 102), (17, 104, 107, 16), (104, 98, 101, 107), (108, 38, 33, 109), (109, 33, 44, 110), (111, 34, 39, 112), (113, 45, 34, 111), (112, 39, 38, 108), (110, 44, 45, 113), (21, 114, 115, 26), (114, 108, 109, 115), (26, 115, 116, 15), (115, 109, 110, 116), (25, 117, 118, 20), (117, 111, 112, 118), (14, 119, 117, 25), (119, 113, 111, 117), (20, 118, 114, 21), (118, 112, 108, 114), (15, 116, 119, 14), (116, 110, 113, 119)])
me_plane.polygons.foreach_set('use_smooth', [True] * 122)
me_plane.use_remesh_preserve_volume = False
me_plane.use_remesh_preserve_attributes = False
me_plane.use_mirror_vertex_groups = False
me_plane.update()
me_circle = bpy.data.meshes.new('Circle')
me_circle.from_pydata([(0.0, 1.0, 0.0), (0.5, 0.866, 0.0), (0.866, 0.5, 0.0), (1.0, -4.371e-08, 0.0), (0.866, -0.5, 0.0), (0.5, -0.866, 0.0), (1.51e-07, -1.0, 0.0), (-0.5, -0.866, 0.0), (-0.866, -0.5, 0.0), (-1.0, -4.649e-07, 0.0), (-0.866, 0.5, 0.0), (-0.5, 0.866, 0.0), (0.0, 0.0, 0.3973), (-0.5227, 0.9054, 0.1335), (-0.9054, 0.5227, 0.1335), (-1.045, -4.797e-07, 0.1335), (-0.9054, -0.5227, 0.1335), (-0.5227, -0.9054, 0.1335), (1.588e-07, -1.045, 0.1335), (0.5227, -0.9054, 0.1335), (0.9054, -0.5227, 0.1335), (1.045, -3.938e-08, 0.1335), (0.9054, 0.5227, 0.1335), (0.5227, 0.9054, 0.1335), (9.024e-10, 1.045, 0.1335), (3.466e-09, 1.133, 0.1948), (0.5663, 0.9809, 0.1948), (0.9809, 0.5663, 0.1948), (1.133, -3.106e-08, 0.1948), (0.9809, -0.5663, 0.1948), (0.5663, -0.9809, 0.1948), (1.745e-07, -1.133, 0.1948), (-0.5663, -0.9809, 0.1948), (-0.9809, -0.5663, 0.1948), (-1.133, -5.081e-07, 0.1948), (-0.9809, 0.5663, 0.1948), (-0.5663, 0.9809, 0.1948), (-0.5663, 0.9809, 2.429), (-0.9809, 0.5663, 2.429), (-1.133, -5.081e-07, 2.429), (-0.9809, -0.5663, 2.429), (-0.5663, -0.9809, 2.429), (1.745e-07, -1.133, 2.429), (0.5663, -0.9809, 2.429), (0.9809, -0.5663, 2.429), (1.133, -3.106e-08, 2.429), (0.9809, 0.5663, 2.429), (0.5663, 0.9809, 2.429), (3.466e-09, 1.133, 2.429), (0.431, 0.7465, 2.798), (-6.859e-09, 0.862, 2.798), (0.7465, 0.431, 2.798), (0.862, -5.568e-08, 2.798), (0.7465, -0.431, 2.798), (0.431, -0.7465, 2.798), (1.233e-07, -0.862, 2.798), (-0.431, -0.7465, 2.798), (-0.7465, -0.431, 2.798), (-0.862, -4.188e-07, 2.798), (-0.7465, 0.431, 2.798), (-0.431, 0.7465, 2.798), (-0.4717, 0.8171, 2.798), (-6.334e-09, 0.9435, 2.798), (-0.8171, 0.4717, 2.798), (-0.9435, -4.433e-07, 2.798), (-0.8171, -0.4717, 2.798), (-0.4717, -0.8171, 2.798), (1.361e-07, -0.9435, 2.798), (0.4717, -0.8171, 2.798), (0.8171, -0.4717, 2.798), (0.9435, -4.593e-08, 2.798), (0.8171, 0.4717, 2.798), (0.4717, 0.8171, 2.798), (-6.334e-09, 0.9435, 2.686), (0.4717, 0.8171, 2.686), (0.8171, 0.4717, 2.686), (0.9435, -4.593e-08, 2.686), (0.8171, -0.4717, 2.686), (0.4717, -0.8171, 2.686), (1.361e-07, -0.9435, 2.686), (-0.4717, -0.8171, 2.686), (-0.8171, -0.4717, 2.686), (-0.9435, -4.433e-07, 2.686), (-0.8171, 0.4717, 2.686), (-0.4717, 0.8171, 2.686), (-6.264e-09, 1.002, 2.686), (-0.501, 0.8678, 2.686), (-0.8678, 0.501, 2.686), (-1.002, -4.619e-07, 2.686), (-0.8678, -0.501, 2.686), (-0.501, -0.8678, 2.686), (1.45e-07, -1.002, 2.686), (0.501, -0.8678, 2.686), (0.8678, -0.501, 2.686), (1.002, -3.983e-08, 2.686), (0.8678, 0.501, 2.686), (0.501, 0.8678, 2.686), (-6.264e-09, 1.002, 2.792), (0.501, 0.8678, 2.792), (0.8678, 0.501, 2.792), (1.002, -3.983e-08, 2.792), (0.8678, -0.501, 2.792), (0.501, -0.8678, 2.792), (1.45e-07, -1.002, 2.792), (-0.501, -0.8678, 2.792), (-0.8678, -0.501, 2.792), (-1.002, -4.619e-07, 2.792), (-0.8678, 0.501, 2.792), (-0.501, 0.8678, 2.792), (-6.334e-09, 0.9435, 2.618), (-0.4717, 0.8171, 2.618), (-0.8171, 0.4717, 2.618), (-0.9435, -4.433e-07, 2.618), (-0.8171, -0.4717, 2.618), (-0.4717, -0.8171, 2.618), (1.361e-07, -0.9435, 2.618), (0.4717, -0.8171, 2.618), (0.8171, -0.4717, 2.618), (0.9435, -4.593e-08, 2.618), (0.8171, 0.4717, 2.618), (0.4717, 0.8171, 2.618), (0.442, 0.7655, 2.618), (-7.344e-09, 0.884, 2.618), (0.7655, 0.442, 2.618), (0.884, -5.149e-08, 2.618), (0.7655, -0.442, 2.618), (0.442, -0.7655, 2.618), (1.261e-07, -0.884, 2.618), (-0.442, -0.7655, 2.618), (-0.7655, -0.442, 2.618), (-0.884, -4.238e-07, 2.618), (-0.7655, 0.442, 2.618), (-0.442, 0.7655, 2.618), (-7.344e-09, 0.884, 2.737), (-0.442, 0.7655, 2.737), (-0.7655, 0.442, 2.737), (-0.884, -4.238e-07, 2.737), (-0.7655, -0.442, 2.737), (-0.442, -0.7655, 2.737), (1.261e-07, -0.884, 2.737), (0.442, -0.7655, 2.737), (0.7655, -0.442, 2.737), (0.884, -5.149e-08, 2.737), (0.7655, 0.442, 2.737), (0.442, 0.7655, 2.737), (-0.03736, 0.6171, 2.737), (0.3136, 0.5431, 2.737), (0.5431, 0.3136, 2.737), (0.6272, -7.693e-08, 2.737), (0.5431, -0.3136, 2.737), (0.3775, -0.4745, 2.737), (-0.08734, -0.599, 2.737), (-0.3136, -0.5431, 2.737), (-0.5431, -0.3136, 2.737), (-0.6272, -3.411e-07, 2.737), (-0.5431, 0.3136, 2.737), (-0.2762, 0.5531, 2.737), (-0.8803, -0.2359, 2.618), (-0.8247, -0.221, 2.618), (-0.8247, -0.221, 2.737), (-0.5851, -0.1568, 2.737), (-0.4284, -0.1148, 2.737), (-0.2213, -0.05763, 2.737), (0.8803, 0.2359, 2.618), (0.8247, 0.221, 2.618), (0.8247, 0.221, 2.737), (0.5851, 0.1568, 2.737), (0.4284, 0.1148, 2.737), (0.2181, 0.05685, 2.737), (0.2359, -0.8803, 2.618), (0.221, -0.8247, 2.618), (0.221, -0.8247, 2.737), (0.1451, -0.5368, 2.737), (2.228e-09, 1.1, 2.473), (0.5501, 0.9528, 2.473), (0.9528, 0.5501, 2.473), (1.1, -3.401e-08, 2.473), (0.9528, -0.5501, 2.473), (0.5501, -0.9528, 2.473), (1.684e-07, -1.1, 2.473), (-0.5501, -0.9528, 2.473), (-0.9528, -0.5501, 2.473), (-1.1, -4.974e-07, 2.473), (-0.9528, 0.5501, 2.473), (-0.5501, 0.9528, 2.473), (-2.542e-09, 0.9752, 2.644), (0.4876, 0.8445, 2.644), (0.8445, 0.4876, 2.644), (0.9752, -4.539e-08, 2.644), (0.8445, -0.4876, 2.644), (0.4876, -0.8445, 2.644), (1.447e-07, -0.9752, 2.644), (-0.4876, -0.8445, 2.644), (-0.8445, -0.4876, 2.644), (-0.9752, -4.561e-07, 2.644), (-0.8445, 0.4876, 2.644), (-0.4876, 0.8445, 2.644), (-0.5663, 0.9809, 0.2342), (3.466e-09, 1.133, 0.2342), (-0.9809, 0.5663, 0.2342), (-1.133, -5.081e-07, 0.2342), (-0.9809, -0.5663, 0.2342), (-0.5663, -0.9809, 0.2342), (1.745e-07, -1.133, 0.2342), (0.5663, -0.9809, 0.2342), (0.9809, -0.5663, 0.2342), (1.133, -3.106e-08, 0.2342), (0.9809, 0.5663, 0.2342), (0.5663, 0.9809, 0.2342), (1.803e-09, 1.076, 0.155), (0.538, 0.9319, 0.155), (0.9319, 0.538, 0.155), (1.076, -3.646e-08, 0.155), (0.9319, -0.538, 0.155), (0.538, -0.9319, 0.155), (1.643e-07, -1.076, 0.155), (-0.538, -0.9319, 0.155), (-0.9319, -0.538, 0.155), (-1.076, -4.897e-07, 0.155), (-0.9319, 0.538, 0.155), (-0.538, 0.9319, 0.155), (-0.5188, 0.8986, 0.1105), (7.469e-10, 1.038, 0.1105), (-0.8986, 0.5188, 0.1105), (-1.038, -4.772e-07, 0.1105), (-0.8986, -0.5188, 0.1105), (-0.5188, -0.8986, 0.1105), (1.574e-07, -1.038, 0.1105), (0.5188, -0.8986, 0.1105), (0.8986, -0.5188, 0.1105), (1.038, -4.013e-08, 0.1105), (0.8986, 0.5188, 0.1105), (0.5188, 0.8986, 0.1105), (0.1243, -0.4598, 2.698), (0.1854, 0.03738, 2.698), (-0.1826, -0.0585, 2.698), (-0.2286, 0.453, 2.698), (-0.0704, -0.5119, 2.698), (0.3189, -0.4076, 2.698), (-0.02854, 0.5066, 2.698), (-0.0849, -0.5865, 2.731), (0.1421, -0.5257, 2.731), (0.3691, -0.4649, 2.731), (0.2134, 0.05405, 2.731), (-0.03609, 0.6013, 2.731), (-0.2694, 0.5387, 2.731), (-0.2157, -0.05776, 2.731), (-0.07278, -0.5242, 2.703), (0.1272, -0.4706, 2.703), (0.3271, -0.417, 2.703), (0.19, 0.04012, 2.703), (-0.02978, 0.5222, 2.703), (-0.2353, 0.4671, 2.703), (-0.188, -0.05838, 2.703), (0.9111, 0.1207, 2.618), (0.8536, 0.1131, 2.618), (0.8536, 0.1131, 2.737), (0.6056, 0.08026, 2.737), (0.4844, -0.09429, 2.737), (0.2959, -0.2025, 2.737), (0.2505, -0.1798, 2.698), (0.2894, -0.1992, 2.731), (0.2569, -0.183, 2.703), (-0.8487, -0.3538, 2.618), (-0.7951, -0.3315, 2.618), (-0.7951, -0.3315, 2.737), (-0.5641, -0.2352, 2.737), (-0.371, -0.3289, 2.737), (-0.1543, -0.3283, 2.737), (-0.1265, -0.2852, 2.698), (-0.1503, -0.3221, 2.731), (-0.1304, -0.2912, 2.703)], [], [(12, 0, 1), (12, 1, 2), (12, 2, 3), (12, 3, 4), (12, 4, 5), (12, 5, 6), (12, 6, 7), (12, 7, 8), (12, 8, 9), (12, 9, 10), (12, 10, 11), (11, 0, 12), (50, 60, 61, 62), (60, 59, 63, 61), (59, 58, 64, 63), (58, 57, 65, 64), (57, 56, 66, 65), (56, 55, 67, 66), (55, 54, 68, 67), (54, 53, 69, 68), (53, 52, 70, 69), (52, 51, 71, 70), (51, 49, 72, 71), (49, 50, 62, 72), (72, 62, 73, 74), (71, 72, 74, 75), (70, 71, 75, 76), (69, 70, 76, 77), (68, 69, 77, 78), (67, 68, 78, 79), (66, 67, 79, 80), (65, 66, 80, 81), (64, 65, 81, 82), (63, 64, 82, 83), (61, 63, 83, 84), (62, 61, 84, 73), (73, 84, 86, 85), (84, 83, 87, 86), (83, 82, 88, 87), (82, 81, 89, 88), (81, 80, 90, 89), (80, 79, 91, 90), (79, 78, 92, 91), (78, 77, 93, 92), (77, 76, 94, 93), (76, 75, 95, 94), (75, 74, 96, 95), (74, 73, 85, 96), (96, 85, 97, 98), (95, 96, 98, 99), (94, 95, 99, 100), (93, 94, 100, 101), (92, 93, 101, 102), (91, 92, 102, 103), (90, 91, 103, 104), (89, 90, 104, 105), (88, 89, 105, 106), (87, 88, 106, 107), (86, 87, 107, 108), (85, 86, 108, 97), (84, 73, 109, 110), (83, 84, 110, 111), (82, 83, 111, 112), (80, 81, 113, 114), (79, 80, 114, 115), (77, 78, 116, 117), (76, 77, 117, 118), (74, 75, 119, 120), (73, 74, 120, 109), (109, 120, 121, 122), (120, 119, 123, 121), (118, 117, 125, 124), (117, 116, 126, 125), (115, 114, 128, 127), (114, 113, 129, 128), (112, 111, 131, 130), (111, 110, 132, 131), (110, 109, 122, 132), (132, 122, 133, 134), (131, 132, 134, 135), (130, 131, 135, 136), (128, 129, 137, 138), (127, 128, 138, 139), (125, 126, 140, 141), (124, 125, 141, 142), (121, 123, 143, 144), (122, 121, 144, 133), (133, 144, 146, 145), (144, 143, 147, 146), (142, 141, 149, 148), (141, 140, 150, 149), (139, 138, 152, 151), (138, 137, 153, 152), (136, 135, 155, 154), (135, 134, 156, 155), (134, 133, 145, 156), (157, 81, 82), (112, 157, 82), (157, 112, 130, 158), (158, 130, 136, 159), (159, 136, 154, 160), (161, 155, 156, 162), (160, 154, 155, 161), (163, 75, 76), (163, 119, 75), (119, 163, 164, 123), (123, 164, 165, 143), (143, 165, 166, 147), (146, 167, 168, 145), (147, 166, 167, 146), (169, 78, 79), (115, 169, 79), (169, 116, 78), (116, 169, 170, 126), (169, 115, 127, 170), (126, 170, 171, 140), (170, 127, 139, 171), (140, 171, 172, 150), (171, 139, 151, 172), (48, 173, 174, 47), (47, 174, 175, 46), (46, 175, 176, 45), (45, 176, 177, 44), (44, 177, 178, 43), (43, 178, 179, 42), (42, 179, 180, 41), (41, 180, 181, 40), (40, 181, 182, 39), (39, 182, 183, 38), (38, 183, 184, 37), (37, 184, 173, 48), (173, 185, 186, 174), (185, 50, 49, 186), (174, 186, 187, 175), (186, 49, 51, 187), (175, 187, 188, 176), (187, 51, 52, 188), (176, 188, 189, 177), (188, 52, 53, 189), (177, 189, 190, 178), (189, 53, 54, 190), (178, 190, 191, 179), (190, 54, 55, 191), (179, 191, 192, 180), (191, 55, 56, 192), (180, 192, 193, 181), (192, 56, 57, 193), (181, 193, 194, 182), (193, 57, 58, 194), (182, 194, 195, 183), (194, 58, 59, 195), (183, 195, 196, 184), (195, 59, 60, 196), (184, 196, 185, 173), (196, 60, 50, 185), (36, 197, 198, 25), (35, 199, 197, 36), (34, 200, 199, 35), (33, 201, 200, 34), (32, 202, 201, 33), (31, 203, 202, 32), (30, 204, 203, 31), (29, 205, 204, 30), (28, 206, 205, 29), (27, 207, 206, 28), (26, 208, 207, 27), (25, 198, 208, 26), (24, 209, 210, 23), (209, 25, 26, 210), (23, 210, 211, 22), (210, 26, 27, 211), (22, 211, 212, 21), (211, 27, 28, 212), (21, 212, 213, 20), (212, 28, 29, 213), (20, 213, 214, 19), (213, 29, 30, 214), (19, 214, 215, 18), (214, 30, 31, 215), (18, 215, 216, 17), (215, 31, 32, 216), (17, 216, 217, 16), (216, 32, 33, 217), (16, 217, 218, 15), (217, 33, 34, 218), (15, 218, 219, 14), (218, 34, 35, 219), (14, 219, 220, 13), (219, 35, 36, 220), (13, 220, 209, 24), (220, 36, 25, 209), (222, 0, 11, 221), (221, 13, 24, 222), (10, 223, 221, 11), (223, 14, 13, 221), (9, 224, 223, 10), (224, 15, 14, 223), (8, 225, 224, 9), (225, 16, 15, 224), (7, 226, 225, 8), (226, 17, 16, 225), (6, 227, 226, 7), (227, 18, 17, 226), (5, 228, 227, 6), (228, 19, 18, 227), (4, 229, 228, 5), (229, 20, 19, 228), (3, 230, 229, 4), (230, 21, 20, 229), (2, 231, 230, 3), (231, 22, 21, 230), (1, 232, 231, 2), (232, 23, 22, 231), (0, 222, 232, 1), (222, 24, 23, 232), (151, 240, 241, 172), (172, 241, 242, 150), (168, 243, 244, 145), (156, 245, 246, 162), (145, 244, 245, 156), (240, 247, 248, 241), (247, 237, 233, 248), (241, 248, 249, 242), (248, 233, 238, 249), (243, 250, 251, 244), (250, 234, 239, 251), (245, 252, 253, 246), (252, 236, 235, 253), (244, 251, 252, 245), (251, 239, 236, 252), (118, 254, 76), (254, 163, 76), (163, 254, 255, 164), (254, 118, 124, 255), (164, 255, 256, 165), (255, 124, 142, 256), (165, 256, 257, 166), (256, 142, 148, 257), (167, 258, 259, 168), (258, 149, 150, 259), (166, 257, 258, 167), (257, 148, 149, 258), (242, 261, 259, 150), (261, 243, 168, 259), (249, 262, 261, 242), (262, 250, 243, 261), (238, 260, 262, 249), (260, 234, 250, 262), (157, 263, 81), (263, 113, 81), (113, 263, 264, 129), (263, 157, 158, 264), (129, 264, 265, 137), (264, 158, 159, 265), (137, 265, 266, 153), (265, 159, 160, 266), (152, 267, 268, 151), (267, 161, 162, 268), (153, 266, 267, 152), (266, 160, 161, 267), (246, 270, 268, 162), (270, 240, 151, 268), (253, 271, 270, 246), (271, 247, 240, 270), (235, 269, 271, 253), (269, 237, 247, 271), (145, 259, 268, 156), (156, 268, 162), (145, 243, 259), (145, 168, 259)])
me_circle.polygons.foreach_set('use_smooth', [True] * 270)
_uv = me_circle.uv_layers.new(name='UVTex')
_uv.uv.foreach_set('vector', [0.1377, 0.2813, 0.1636, 0.09248, 0.2066, 0.1455, 0.1377, 0.2813, 0.2066, 0.1455, 0.2319, 0.2329, 0.1377, 0.2813, 0.2319, 0.2329, 0.231, 0.3336, 0.1377, 0.2813, 0.231, 0.3336, 0.2054, 0.4199, 0.1377, 0.2813, 0.2054, 0.4199, 0.1616, 0.4685, 0.1377, 0.2813, 0.1616, 0.4685, 0.1114, 0.4679, 0.1377, 0.2813, 0.1114, 0.4679, 0.06856, 0.416, 0.1377, 0.2813, 0.06856, 0.416, 0.04466, 0.3289, 0.1377, 0.2813, 0.04466, 0.3289, 0.04496, 0.2298, 0.1377, 0.2813, 0.04496, 0.2298, 0.06971, 0.144, 0.1377, 0.2813, 0.06971, 0.144, 0.113, 0.09351, 0.113, 0.09351, 0.1636, 0.09248, 0.1377, 0.2813, 0.4321, 0.4288, 0.3862, 0.4254, 0.3882, 0.4107, 0.4301, 0.412, 0.3862, 0.4254, 0.3478, 0.3804, 0.3529, 0.37, 0.3882, 0.4107, 0.3478, 0.3804, 0.3263, 0.3054, 0.3331, 0.3018, 0.3529, 0.37, 0.3263, 0.3054, 0.3273, 0.2215, 0.3332, 0.2249, 0.3331, 0.3018, 0.3273, 0.2215, 0.3486, 0.148, 0.3537, 0.1586, 0.3332, 0.2249, 0.3486, 0.148, 0.3874, 0.1025, 0.3895, 0.1189, 0.3537, 0.1586, 0.3874, 0.1025, 0.4322, 0.1044, 0.4307, 0.1173, 0.3895, 0.1189, 0.4322, 0.1044, 0.472, 0.1443, 0.4663, 0.1565, 0.4307, 0.1173, 0.472, 0.1443, 0.4938, 0.2208, 0.4876, 0.2243, 0.4663, 0.1565, 0.4938, 0.2208, 0.495, 0.3087, 0.4871, 0.3042, 0.4876, 0.2243, 0.495, 0.3087, 0.4708, 0.383, 0.4663, 0.3734, 0.4871, 0.3042, 0.4708, 0.383, 0.4321, 0.4288, 0.4301, 0.412, 0.4663, 0.3734, 0.4663, 0.3734, 0.4301, 0.412, 0.428, 0.3926, 0.4598, 0.3587, 0.4871, 0.3042, 0.4663, 0.3734, 0.4598, 0.3587, 0.4781, 0.2984, 0.4876, 0.2243, 0.4871, 0.3042, 0.4781, 0.2984, 0.4783, 0.2291, 0.4663, 0.1565, 0.4876, 0.2243, 0.4783, 0.2291, 0.4597, 0.1702, 0.4307, 0.1173, 0.4663, 0.1565, 0.4597, 0.1702, 0.4282, 0.1365, 0.3895, 0.1189, 0.4307, 0.1173, 0.4282, 0.1365, 0.3918, 0.1379, 0.3537, 0.1586, 0.3895, 0.1189, 0.3918, 0.1379, 0.36, 0.1729, 0.3332, 0.2249, 0.3537, 0.1586, 0.36, 0.1729, 0.342, 0.2305, 0.3331, 0.3018, 0.3332, 0.2249, 0.342, 0.2305, 0.342, 0.2974, 0.3529, 0.37, 0.3331, 0.3018, 0.342, 0.2974, 0.3597, 0.3566, 0.3882, 0.4107, 0.3529, 0.37, 0.3597, 0.3566, 0.391, 0.3917, 0.4301, 0.412, 0.3882, 0.4107, 0.391, 0.3917, 0.428, 0.3926, 0.7476, 0.1019, 0.6995, 0.04454, 0.7018, 0.02794, 0.7531, 0.09085, 0.6995, 0.04454, 0.643, 0.04362, 0.6409, 0.02755, 0.7018, 0.02794, 0.643, 0.04362, 0.5945, 0.09992, 0.5887, 0.08822, 0.6409, 0.02755, 0.5945, 0.09992, 0.5668, 0.1976, 0.5589, 0.1934, 0.5887, 0.08822, 0.5668, 0.1976, 0.5671, 0.31, 0.5592, 0.3143, 0.5589, 0.1934, 0.5671, 0.31, 0.5951, 0.407, 0.5893, 0.4186, 0.5592, 0.3143, 0.5951, 0.407, 0.6432, 0.4628, 0.6411, 0.4786, 0.5893, 0.4186, 0.6432, 0.4628, 0.6986, 0.4628, 0.7006, 0.4784, 0.6411, 0.4786, 0.6986, 0.4628, 0.7461, 0.4079, 0.7515, 0.419, 0.7006, 0.4784, 0.7461, 0.4079, 0.7743, 0.3114, 0.7824, 0.316, 0.7515, 0.419, 0.7743, 0.3114, 0.7748, 0.1983, 0.7826, 0.1943, 0.7824, 0.316, 0.7748, 0.1983, 0.7476, 0.1019, 0.7531, 0.09085, 0.7826, 0.1943, 0.7826, 0.1943, 0.7531, 0.09085, 0.7632, 0.07186, 0.7961, 0.188, 0.7824, 0.316, 0.7826, 0.1943, 0.7961, 0.188, 0.7957, 0.3242, 0.7515, 0.419, 0.7824, 0.316, 0.7957, 0.3242, 0.7609, 0.4392, 0.7006, 0.4784, 0.7515, 0.419, 0.7609, 0.4392, 0.7038, 0.5052, 0.6411, 0.4786, 0.7006, 0.4784, 0.7038, 0.5052, 0.6372, 0.5052, 0.5893, 0.4186, 0.6411, 0.4786, 0.6372, 0.5052, 0.5793, 0.4379, 0.5592, 0.3143, 0.5893, 0.4186, 0.5793, 0.4379, 0.5457, 0.3209, 0.5589, 0.1934, 0.5592, 0.3143, 0.5457, 0.3209, 0.5456, 0.1855, 0.5887, 0.08822, 0.5589, 0.1934, 0.5456, 0.1855, 0.5791, 0.06789, 0.6409, 0.02755, 0.5887, 0.08822, 0.5791, 0.06789, 0.6377, 0.0, 0.7018, 0.02794, 0.6409, 0.02755, 0.6377, 0.0, 0.7059, 0.0009955, 0.7531, 0.09085, 0.7018, 0.02794, 0.7059, 0.0009955, 0.7632, 0.07186, 0.7774, 0.6943, 0.7757, 0.824, 0.7671, 0.8196, 0.7685, 0.6974, 0.7516, 0.5824, 0.7774, 0.6943, 0.7685, 0.6974, 0.7447, 0.5935, 0.7019, 0.513, 0.7516, 0.5824, 0.7447, 0.5935, 0.6989, 0.5307, 0.5817, 0.5654, 0.6391, 0.5052, 0.6405, 0.5238, 0.5881, 0.5797, 0.5456, 0.6807, 0.5817, 0.5654, 0.5881, 0.5797, 0.5556, 0.6863, 0.5809, 0.9393, 0.5456, 0.8232, 0.5552, 0.8185, 0.5876, 0.9257, 0.6385, 1.0, 0.5809, 0.9393, 0.5876, 0.9257, 0.6403, 0.9805, 0.7483, 0.9286, 0.7002, 0.9925, 0.6978, 0.9762, 0.7422, 0.9171, 0.7757, 0.824, 0.7483, 0.9286, 0.7422, 0.9171, 0.7671, 0.8196, 0.7671, 0.8196, 0.7422, 0.9171, 0.7369, 0.9077, 0.7598, 0.8164, 0.7422, 0.9171, 0.6978, 0.9762, 0.6955, 0.9624, 0.7369, 0.9077, 0.6403, 0.9805, 0.5876, 0.9257, 0.5931, 0.9138, 0.642, 0.9662, 0.5876, 0.9257, 0.5552, 0.8185, 0.5633, 0.8137, 0.5931, 0.9138, 0.5556, 0.6863, 0.5881, 0.5797, 0.5937, 0.5913, 0.5632, 0.6907, 0.5881, 0.5797, 0.6405, 0.5238, 0.6423, 0.5392, 0.5937, 0.5913, 0.6989, 0.5307, 0.7447, 0.5935, 0.7391, 0.6032, 0.6966, 0.544, 0.7447, 0.5935, 0.7685, 0.6974, 0.761, 0.7005, 0.7391, 0.6032, 0.7685, 0.6974, 0.7671, 0.8196, 0.7598, 0.8164, 0.761, 0.7005, 0.761, 0.7005, 0.7598, 0.8164, 0.7463, 0.8108, 0.7473, 0.7044, 0.7391, 0.6032, 0.761, 0.7005, 0.7473, 0.7044, 0.7288, 0.6194, 0.6966, 0.544, 0.7391, 0.6032, 0.7288, 0.6194, 0.6921, 0.5698, 0.5937, 0.5913, 0.6423, 0.5392, 0.6451, 0.5654, 0.6034, 0.6124, 0.5632, 0.6907, 0.5937, 0.5913, 0.6034, 0.6124, 0.5777, 0.6994, 0.5931, 0.9138, 0.5633, 0.8137, 0.5774, 0.8065, 0.6033, 0.8939, 0.642, 0.9662, 0.5931, 0.9138, 0.6033, 0.8939, 0.6454, 0.9394, 0.7369, 0.9077, 0.6955, 0.9624, 0.6919, 0.9383, 0.7277, 0.8904, 0.7598, 0.8164, 0.7369, 0.9077, 0.7277, 0.8904, 0.7463, 0.8108, 0.7463, 0.8108, 0.7277, 0.8904, 0.7097, 0.8569, 0.72, 0.7941, 0.7277, 0.8904, 0.6919, 0.9383, 0.6847, 0.8899, 0.7097, 0.8569, 0.6454, 0.9394, 0.6033, 0.8939, 0.6232, 0.8557, 0.6526, 0.89, 0.6033, 0.8939, 0.5774, 0.8065, 0.6116, 0.8116, 0.6232, 0.8557, 0.5777, 0.6994, 0.6034, 0.6124, 0.6227, 0.6503, 0.6114, 0.6945, 0.6034, 0.6124, 0.6451, 0.5654, 0.6518, 0.6161, 0.6227, 0.6503, 0.6921, 0.5698, 0.7288, 0.6194, 0.7087, 0.6522, 0.6839, 0.6175, 0.7288, 0.6194, 0.7473, 0.7044, 0.7175, 0.7163, 0.7087, 0.6522, 0.7473, 0.7044, 0.7463, 0.8108, 0.72, 0.7941, 0.7175, 0.7163, 0.67, 0.5252, 0.6391, 0.5052, 0.7019, 0.513, 0.6989, 0.5307, 0.67, 0.5252, 0.7019, 0.513, 0.67, 0.5252, 0.6989, 0.5307, 0.6966, 0.544, 0.6696, 0.5383, 0.6696, 0.5383, 0.6966, 0.544, 0.6921, 0.5698, 0.6689, 0.5648, 0.6689, 0.5648, 0.6921, 0.5698, 0.6839, 0.6175, 0.6683, 0.6162, 0.6685, 0.6479, 0.7087, 0.6522, 0.7175, 0.7163, 0.6711, 0.6886, 0.6683, 0.6162, 0.6839, 0.6175, 0.7087, 0.6522, 0.6685, 0.6479, 0.6694, 0.9803, 0.7002, 0.9925, 0.6385, 1.0, 0.6694, 0.9803, 0.6978, 0.9762, 0.7002, 0.9925, 0.6978, 0.9762, 0.6694, 0.9803, 0.6691, 0.9674, 0.6955, 0.9624, 0.6955, 0.9624, 0.6691, 0.9674, 0.6689, 0.9419, 0.6919, 0.9383, 0.6919, 0.9383, 0.6689, 0.9419, 0.6691, 0.8905, 0.6847, 0.8899, 0.7097, 0.8569, 0.6698, 0.8587, 0.6732, 0.8169, 0.72, 0.7941, 0.6847, 0.8899, 0.6691, 0.8905, 0.6698, 0.8587, 0.7097, 0.8569, 0.5545, 0.752, 0.5456, 0.8232, 0.5456, 0.6807, 0.5556, 0.6863, 0.5545, 0.752, 0.5456, 0.6807, 0.5545, 0.752, 0.5552, 0.8185, 0.5456, 0.8232, 0.5552, 0.8185, 0.5545, 0.752, 0.5616, 0.752, 0.5633, 0.8137, 0.5545, 0.752, 0.5556, 0.6863, 0.5632, 0.6907, 0.5616, 0.752, 0.5633, 0.8137, 0.5616, 0.752, 0.576, 0.7524, 0.5774, 0.8065, 0.5616, 0.752, 0.5632, 0.6907, 0.5777, 0.6994, 0.576, 0.7524, 0.5774, 0.8065, 0.576, 0.7524, 0.6106, 0.7528, 0.6116, 0.8116, 0.576, 0.7524, 0.5777, 0.6994, 0.6114, 0.6945, 0.6106, 0.7528, 0.4443, 0.5324, 0.442, 0.5138, 0.5013, 0.4487, 0.508, 0.4623, 0.508, 0.4623, 0.5013, 0.4487, 0.5364, 0.3323, 0.5456, 0.337, 0.5456, 0.337, 0.5364, 0.3323, 0.536, 0.1968, 0.545, 0.1916, 0.545, 0.1916, 0.536, 0.1968, 0.5012, 0.08207, 0.5076, 0.06849, 0.5076, 0.06849, 0.5012, 0.08207, 0.4432, 0.01824, 0.4453, 2.625e-08, 0.4453, 2.625e-08, 0.4432, 0.01824, 0.3759, 0.01813, 0.3734, 0.0, 0.3734, 0.0, 0.3759, 0.01813, 0.3193, 0.08726, 0.3129, 0.07439, 0.3129, 0.07439, 0.3193, 0.08726, 0.2869, 0.1981, 0.2783, 0.1933, 0.2783, 0.1933, 0.2869, 0.1981, 0.2861, 0.3267, 0.2773, 0.3308, 0.2773, 0.3308, 0.2861, 0.3267, 0.3175, 0.4402, 0.3108, 0.453, 0.3108, 0.453, 0.3175, 0.4402, 0.374, 0.5111, 0.3713, 0.5294, 0.3713, 0.5294, 0.374, 0.5111, 0.442, 0.5138, 0.4443, 0.5324, 0.442, 0.5138, 0.4364, 0.4671, 0.4842, 0.4124, 0.5013, 0.4487, 0.4364, 0.4671, 0.4321, 0.4288, 0.4708, 0.383, 0.4842, 0.4124, 0.5013, 0.4487, 0.4842, 0.4124, 0.5136, 0.3194, 0.5364, 0.3323, 0.4842, 0.4124, 0.4708, 0.383, 0.495, 0.3087, 0.5136, 0.3194, 0.5364, 0.3323, 0.5136, 0.3194, 0.5121, 0.2104, 0.536, 0.1968, 0.5136, 0.3194, 0.495, 0.3087, 0.4938, 0.2208, 0.5121, 0.2104, 0.536, 0.1968, 0.5121, 0.2104, 0.4851, 0.1171, 0.5012, 0.08207, 0.5121, 0.2104, 0.4938, 0.2208, 0.472, 0.1443, 0.4851, 0.1171, 0.5012, 0.08207, 0.4851, 0.1171, 0.4374, 0.06581, 0.4432, 0.01824, 0.4851, 0.1171, 0.472, 0.1443, 0.4322, 0.1044, 0.4374, 0.06581, 0.4432, 0.01824, 0.4374, 0.06581, 0.3823, 0.0643, 0.3759, 0.01813, 0.4374, 0.06581, 0.4322, 0.1044, 0.3874, 0.1025, 0.3823, 0.0643, 0.3759, 0.01813, 0.3823, 0.0643, 0.3359, 0.1214, 0.3193, 0.08726, 0.3823, 0.0643, 0.3874, 0.1025, 0.3486, 0.148, 0.3359, 0.1214, 0.3193, 0.08726, 0.3359, 0.1214, 0.3094, 0.2105, 0.2869, 0.1981, 0.3359, 0.1214, 0.3486, 0.148, 0.3273, 0.2215, 0.3094, 0.2105, 0.2869, 0.1981, 0.3094, 0.2105, 0.3084, 0.3144, 0.2861, 0.3267, 0.3094, 0.2105, 0.3273, 0.2215, 0.3263, 0.3054, 0.3084, 0.3144, 0.2861, 0.3267, 0.3084, 0.3144, 0.3341, 0.4068, 0.3175, 0.4402, 0.3084, 0.3144, 0.3263, 0.3054, 0.3478, 0.3804, 0.3341, 0.4068, 0.3175, 0.4402, 0.3341, 0.4068, 0.3806, 0.4635, 0.374, 0.5111, 0.3341, 0.4068, 0.3478, 0.3804, 0.3862, 0.4254, 0.3806, 0.4635, 0.374, 0.5111, 0.3806, 0.4635, 0.4364, 0.4671, 0.442, 0.5138, 0.3806, 0.4635, 0.3862, 0.4254, 0.4321, 0.4288, 0.4364, 0.4671, 0.1031, 0.01933, 0.1, 0.0, 0.1755, 2.625e-08, 0.1732, 0.0198, 0.04393, 0.09156, 0.0366, 0.07822, 0.1, 0.0, 0.1031, 0.01933, 0.01002, 0.2103, 0.0004996, 0.2059, 0.0366, 0.07822, 0.04393, 0.09156, 0.009406, 0.3473, 0.0, 0.3528, 0.0004996, 0.2059, 0.01002, 0.2103, 0.04206, 0.4683, 0.03513, 0.4827, 0.0, 0.3528, 0.009406, 0.3473, 0.1014, 0.5415, 0.099, 0.5613, 0.03513, 0.4827, 0.04206, 0.4683, 0.1716, 0.5426, 0.1746, 0.562, 0.099, 0.5613, 0.1014, 0.5415, 0.2319, 0.4723, 0.2392, 0.486, 0.1746, 0.562, 0.1716, 0.5426, 0.267, 0.3525, 0.2767, 0.3571, 0.2392, 0.486, 0.2319, 0.4723, 0.2678, 0.2129, 0.2773, 0.207, 0.2767, 0.3571, 0.267, 0.3525, 0.233, 0.09148, 0.2399, 0.07672, 0.2773, 0.207, 0.2678, 0.2129, 0.1732, 0.0198, 0.1755, 2.625e-08, 0.2399, 0.07672, 0.233, 0.09148, 0.1686, 0.05435, 0.1708, 0.03796, 0.2266, 0.1043, 0.2209, 0.1161, 0.1708, 0.03796, 0.1732, 0.0198, 0.233, 0.09148, 0.2266, 0.1043, 0.2209, 0.1161, 0.2266, 0.1043, 0.2585, 0.2177, 0.2507, 0.2224, 0.2266, 0.1043, 0.233, 0.09148, 0.2678, 0.2129, 0.2585, 0.2177, 0.2507, 0.2224, 0.2585, 0.2177, 0.2581, 0.3476, 0.2502, 0.3436, 0.2585, 0.2177, 0.2678, 0.2129, 0.267, 0.3525, 0.2581, 0.3476, 0.2502, 0.3436, 0.2581, 0.3476, 0.2256, 0.4594, 0.2197, 0.448, 0.2581, 0.3476, 0.267, 0.3525, 0.2319, 0.4723, 0.2256, 0.4594, 0.2197, 0.448, 0.2256, 0.4594, 0.1693, 0.5243, 0.167, 0.5085, 0.2256, 0.4594, 0.2319, 0.4723, 0.1716, 0.5426, 0.1693, 0.5243, 0.167, 0.5085, 0.1693, 0.5243, 0.104, 0.5228, 0.1061, 0.5068, 0.1693, 0.5243, 0.1716, 0.5426, 0.1014, 0.5415, 0.104, 0.5228, 0.1061, 0.5068, 0.104, 0.5228, 0.04867, 0.4554, 0.05436, 0.4438, 0.104, 0.5228, 0.1014, 0.5415, 0.04206, 0.4683, 0.04867, 0.4554, 0.05436, 0.4438, 0.04867, 0.4554, 0.01824, 0.3427, 0.02583, 0.3388, 0.04867, 0.4554, 0.04206, 0.4683, 0.009406, 0.3473, 0.01824, 0.3427, 0.02583, 0.3388, 0.01824, 0.3427, 0.01877, 0.215, 0.02642, 0.2196, 0.01824, 0.3427, 0.009406, 0.3473, 0.01002, 0.2103, 0.01877, 0.215, 0.02642, 0.2196, 0.01877, 0.215, 0.05028, 0.1042, 0.0559, 0.116, 0.01877, 0.215, 0.01002, 0.2103, 0.04393, 0.09156, 0.05028, 0.1042, 0.0559, 0.116, 0.05028, 0.1042, 0.1057, 0.03797, 0.1076, 0.05395, 0.05028, 0.1042, 0.04393, 0.09156, 0.1031, 0.01933, 0.1057, 0.03797, 0.1076, 0.05395, 0.1057, 0.03797, 0.1708, 0.03796, 0.1686, 0.05435, 0.1057, 0.03797, 0.1031, 0.01933, 0.1732, 0.0198, 0.1708, 0.03796, 0.1668, 0.06939, 0.1636, 0.09248, 0.113, 0.09351, 0.1096, 0.0683, 0.1096, 0.0683, 0.1076, 0.05395, 0.1686, 0.05435, 0.1668, 0.06939, 0.06971, 0.144, 0.06097, 0.127, 0.1096, 0.0683, 0.113, 0.09351, 0.06097, 0.127, 0.0559, 0.116, 0.1076, 0.05395, 0.1096, 0.0683, 0.04496, 0.2298, 0.03383, 0.2237, 0.06097, 0.127, 0.06971, 0.144, 0.03383, 0.2237, 0.02642, 0.2196, 0.0559, 0.116, 0.06097, 0.127, 0.04466, 0.3289, 0.03292, 0.3346, 0.03383, 0.2237, 0.04496, 0.2298, 0.03292, 0.3346, 0.02583, 0.3388, 0.02642, 0.2196, 0.03383, 0.2237, 0.06856, 0.416, 0.05962, 0.4328, 0.03292, 0.3346, 0.04466, 0.3289, 0.05962, 0.4328, 0.05436, 0.4438, 0.02583, 0.3388, 0.03292, 0.3346, 0.1114, 0.4679, 0.1078, 0.4917, 0.05962, 0.4328, 0.06856, 0.416, 0.1078, 0.4917, 0.1061, 0.5068, 0.05436, 0.4438, 0.05962, 0.4328, 0.1616, 0.4685, 0.1648, 0.4937, 0.1078, 0.4917, 0.1114, 0.4679, 0.1648, 0.4937, 0.167, 0.5085, 0.1061, 0.5068, 0.1078, 0.4917, 0.2054, 0.4199, 0.2141, 0.4375, 0.1648, 0.4937, 0.1616, 0.4685, 0.2141, 0.4375, 0.2197, 0.448, 0.167, 0.5085, 0.1648, 0.4937, 0.231, 0.3336, 0.2428, 0.3401, 0.2141, 0.4375, 0.2054, 0.4199, 0.2428, 0.3401, 0.2502, 0.3436, 0.2197, 0.448, 0.2141, 0.4375, 0.2319, 0.2329, 0.2434, 0.2269, 0.2428, 0.3401, 0.231, 0.3336, 0.2434, 0.2269, 0.2507, 0.2224, 0.2502, 0.3436, 0.2428, 0.3401, 0.2066, 0.1455, 0.2157, 0.1274, 0.2434, 0.2269, 0.2319, 0.2329, 0.2157, 0.1274, 0.2209, 0.1161, 0.2507, 0.2224, 0.2434, 0.2269, 0.1636, 0.09248, 0.1668, 0.06939, 0.2157, 0.1274, 0.2066, 0.1455, 0.1668, 0.06939, 0.1686, 0.05435, 0.2209, 0.1161, 0.2157, 0.1274, 0.6114, 0.6945, 0.6151, 0.6997, 0.6139, 0.7528, 0.6106, 0.7528, 0.6106, 0.7528, 0.6139, 0.7528, 0.6154, 0.8062, 0.6116, 0.8116, 0.6725, 0.8067, 0.6713, 0.7984, 0.7094, 0.7828, 0.714, 0.7862, 0.7136, 0.7243, 0.7084, 0.7275, 0.6695, 0.7053, 0.6708, 0.6971, 0.714, 0.7862, 0.7094, 0.7828, 0.7084, 0.7275, 0.7136, 0.7243, 0.6151, 0.6997, 0.6216, 0.7075, 0.6209, 0.7526, 0.6139, 0.7528, 0.6216, 0.7075, 0.6245, 0.7119, 0.6236, 0.7526, 0.6209, 0.7526, 0.6139, 0.7528, 0.6209, 0.7526, 0.6218, 0.7981, 0.6154, 0.8062, 0.6209, 0.7526, 0.6236, 0.7526, 0.6247, 0.7935, 0.6218, 0.7981, 0.6713, 0.7984, 0.6701, 0.7905, 0.7005, 0.7783, 0.7094, 0.7828, 0.6701, 0.7905, 0.6692, 0.784, 0.697, 0.7757, 0.7005, 0.7783, 0.7084, 0.7275, 0.6994, 0.7313, 0.6681, 0.713, 0.6695, 0.7053, 0.6994, 0.7313, 0.6959, 0.7334, 0.6671, 0.7192, 0.6681, 0.713, 0.7094, 0.7828, 0.7005, 0.7783, 0.6994, 0.7313, 0.7084, 0.7275, 0.7005, 0.7783, 0.697, 0.7757, 0.6959, 0.7334, 0.6994, 0.7313, 0.6403, 0.9805, 0.6554, 0.981, 0.6385, 1.0, 0.6554, 0.981, 0.6694, 0.9803, 0.6385, 1.0, 0.6694, 0.9803, 0.6554, 0.981, 0.6564, 0.9678, 0.6691, 0.9674, 0.6554, 0.981, 0.6403, 0.9805, 0.642, 0.9662, 0.6564, 0.9678, 0.6691, 0.9674, 0.6564, 0.9678, 0.6572, 0.9413, 0.6689, 0.9419, 0.6564, 0.9678, 0.642, 0.9662, 0.6454, 0.9394, 0.6572, 0.9413, 0.6689, 0.9419, 0.6572, 0.9413, 0.6611, 0.8902, 0.6691, 0.8905, 0.6572, 0.9413, 0.6454, 0.9394, 0.6526, 0.89, 0.6611, 0.8902, 0.6698, 0.8587, 0.6471, 0.8562, 0.641, 0.8111, 0.6732, 0.8169, 0.6471, 0.8562, 0.6232, 0.8557, 0.6116, 0.8116, 0.641, 0.8111, 0.6691, 0.8905, 0.6611, 0.8902, 0.6471, 0.8562, 0.6698, 0.8587, 0.6611, 0.8902, 0.6526, 0.89, 0.6232, 0.8557, 0.6471, 0.8562, 0.6154, 0.8062, 0.6432, 0.8039, 0.641, 0.8111, 0.6116, 0.8116, 0.6432, 0.8039, 0.6713, 0.7984, 0.6725, 0.8067, 0.641, 0.8111, 0.6218, 0.7981, 0.6454, 0.7958, 0.6432, 0.8039, 0.6154, 0.8062, 0.6454, 0.7958, 0.6701, 0.7905, 0.6713, 0.7984, 0.6432, 0.8039, 0.6247, 0.7935, 0.647, 0.7898, 0.6454, 0.7958, 0.6218, 0.7981, 0.647, 0.7898, 0.6692, 0.784, 0.6701, 0.7905, 0.6454, 0.7958, 0.67, 0.5252, 0.6555, 0.5243, 0.6391, 0.5052, 0.6555, 0.5243, 0.6405, 0.5238, 0.6391, 0.5052, 0.6405, 0.5238, 0.6555, 0.5243, 0.6564, 0.5378, 0.6423, 0.5392, 0.6555, 0.5243, 0.67, 0.5252, 0.6696, 0.5383, 0.6564, 0.5378, 0.6423, 0.5392, 0.6564, 0.5378, 0.6568, 0.5641, 0.6451, 0.5654, 0.6564, 0.5378, 0.6696, 0.5383, 0.6689, 0.5648, 0.6568, 0.5641, 0.6451, 0.5654, 0.6568, 0.5641, 0.6601, 0.6161, 0.6518, 0.6161, 0.6568, 0.5641, 0.6689, 0.5648, 0.6683, 0.6162, 0.6601, 0.6161, 0.6227, 0.6503, 0.6457, 0.6498, 0.64, 0.6939, 0.6114, 0.6945, 0.6457, 0.6498, 0.6685, 0.6479, 0.6711, 0.6886, 0.64, 0.6939, 0.6518, 0.6161, 0.6601, 0.6161, 0.6457, 0.6498, 0.6227, 0.6503, 0.6601, 0.6161, 0.6683, 0.6162, 0.6685, 0.6479, 0.6457, 0.6498, 0.6695, 0.7053, 0.6422, 0.7009, 0.64, 0.6939, 0.6708, 0.6971, 0.6422, 0.7009, 0.6151, 0.6997, 0.6114, 0.6945, 0.64, 0.6939, 0.6681, 0.713, 0.6444, 0.7087, 0.6422, 0.7009, 0.6695, 0.7053, 0.6444, 0.7087, 0.6216, 0.7075, 0.6151, 0.6997, 0.6422, 0.7009, 0.6671, 0.7192, 0.646, 0.7144, 0.6444, 0.7087, 0.6681, 0.713, 0.646, 0.7144, 0.6245, 0.7119, 0.6216, 0.7075, 0.6444, 0.7087, 0.5453, 0.6425, 0.438, 0.6672, 0.438, 0.5523, 0.5456, 0.5817, 0.5456, 0.5817, 0.438, 0.5523, 0.4558, 0.5324, 0.438, 0.5467, 0.3303, 0.5609, 0.3303, 0.5324, 0.438, 0.5609, 0.4329, 0.5882, 0.33, 0.5609])
me_circle.materials.append(mat_material)
me_circle.use_remesh_preserve_volume = False
me_circle.use_remesh_preserve_attributes = False
me_circle.use_mirror_vertex_groups = False
me_circle.update()

# ---- objects
ob_circle_001 = bpy.data.objects.new('Circle.001', me_circle_001)
ob_plane = bpy.data.objects.new('Plane', me_plane)
ob_circle = bpy.data.objects.new('Circle', me_circle)
ob_lamp = bpy.data.objects.new('Lamp', light_lamp)
ob_camera = bpy.data.objects.new('Camera', cam_camera)

# ---- transforms, parenting, visibility, modifiers, constraints
ob_circle_001.location = (1.2, -0.9855, 0.0)
ob_circle_001.rotation_euler = (0.0, 0.0, -0.5385)
ob_circle_001.lineart.crease_threshold = 0.0
_m = ob_circle_001.modifiers.new('Subsurf', 'SUBSURF')
_m.uv_smooth = 'PRESERVE_CORNERS'
_m.quality = 2
_m.levels = 3
_m.show_only_control_edges = False
ob_plane.location = (1.187, -0.9532, 2.786)
ob_plane.rotation_euler = (0.3578, 0.0, -0.3009)
ob_plane.scale = (0.1281, 0.2407, 0.1955)
ob_plane.lineart.crease_threshold = 0.0
_m = ob_plane.modifiers.new('Subsurf', 'SUBSURF')
_m.uv_smooth = 'PRESERVE_CORNERS'
_m.quality = 2
_m.levels = 3
_m.show_only_control_edges = False
ob_circle.location = (1.2, -0.9855, 0.0)
ob_circle.rotation_euler = (0.0, 0.0, -0.5385)
ob_circle.lineart.crease_threshold = 0.0
_m = ob_circle.modifiers.new('Subsurf', 'SUBSURF')
_m.uv_smooth = 'PRESERVE_CORNERS'
_m.quality = 2
_m.levels = 3
_m.show_only_control_edges = False
ob_lamp.location = (4.076, 1.005, 5.904)
ob_lamp.rotation_euler = (0.6503, 0.05522, 1.866)
ob_lamp.lock_rotations_4d = False
ob_lamp.empty_display_type = 'ARROWS'
ob_lamp.color = (0.0, 0.0, 0.0, 0.0)
ob_lamp.lineart.crease_threshold = 0.0
ob_camera.location = (7.481, -6.508, 5.344)
ob_camera.rotation_euler = (1.109, 0.01082, 0.8149)
ob_camera.lock_rotations_4d = False
ob_camera.empty_display_type = 'ARROWS'
ob_camera.color = (0.0, 0.0, 0.0, 0.0)
ob_camera.display_type = 'WIRE'
ob_camera.lineart.crease_threshold = 0.0

# ---- collection membership
col_collection_1.objects.link(ob_circle_001)
col_collection_1.objects.link(ob_plane)
col_collection_1.objects.link(ob_circle)
col_collection_1.objects.link(ob_lamp)
col_collection_1.objects.link(ob_camera)

# ---- scene / render settings (as saved in the file)
scene.camera = ob_camera
scene.frame_start = 1; scene.frame_end = 101; scene.frame_set(16)
scene.render.engine = 'BLENDER_EEVEE_NEXT'
scene.render.image_settings.file_format = 'FFMPEG'
scene.render.image_settings.color_mode = 'RGB'
scene.render.image_settings.compression = 90
scene.render.resolution_percentage = 50
scene.render.dither_intensity = 0.0
scene.render.bake_margin = 2
scene.render.bake_bias = 0.0
scene.cycles.use_denoising = False
scene.cycles.samples = 10
scene.cycles.sampling_pattern = 'TABULATED_SOBOL'
scene.cycles.light_sampling_threshold = 0.0
scene.cycles.use_adaptive_sampling = False
scene.cycles.use_light_tree = False
scene.cycles.blur_glossy = 0.0
scene.cycles.volume_bounces = 1
scene.cycles.pixel_filter_type = 'GAUSSIAN'
scene.cycles.sample_clamp_indirect = 0.0
scene.view_settings.view_transform = 'Standard'
bpy.context.view_layer.update()
